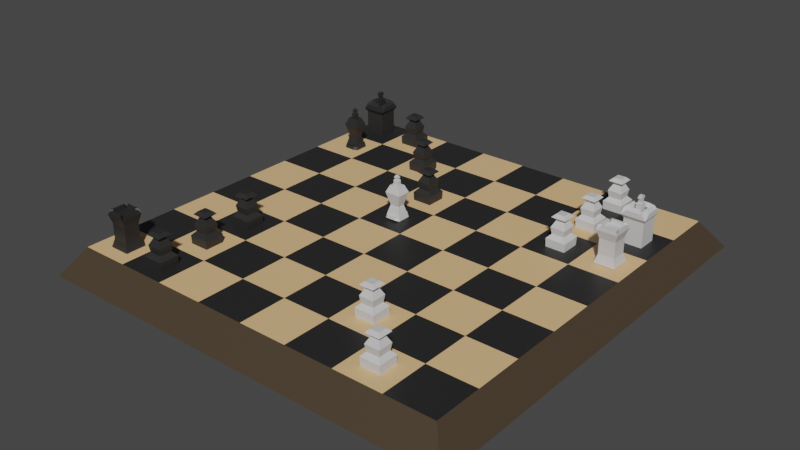 # Source: chessBoard.blend  (saved by Blender 3.6.14; exported with 4.5.12 LTS)
import bpy
from mathutils import Matrix  # noqa: F401  (used for matrix-valued properties, if any)

bpy.ops.wm.read_factory_settings(use_empty=True)
scene = bpy.context.scene
scene.name = 'Scene'

# ---- collections
col_collection = bpy.data.collections.new('Collection'); scene.collection.children.link(col_collection)
col_soldiers = bpy.data.collections.new('soldiers'); col_collection.children.link(col_soldiers)

# ---- materials (node trees are filled in below, after node groups)
mat_borad = bpy.data.materials.new('borad')
mat_borad.use_transparent_shadow = False
mat_white = bpy.data.materials.new('white')
mat_white.use_transparent_shadow = False
mat_black = bpy.data.materials.new('black')
mat_black.use_transparent_shadow = False
mat_blackpiece = bpy.data.materials.new('blackPiece')
mat_blackpiece.use_transparent_shadow = False
mat_whitepiece = bpy.data.materials.new('WhitePiece')
mat_whitepiece.use_transparent_shadow = False

# ---- material node trees
mat_borad.use_nodes = True; mat_borad.node_tree.nodes.clear()
_N = mat_borad.node_tree.nodes; _L = mat_borad.node_tree.links
n0 = _N.new('ShaderNodeBsdfPrincipled'); n0.name = 'Principled BSDF'; n0.location = (10, 300)
n0.distribution = 'GGX'
n0.subsurface_method = 'RANDOM_WALK_SKIN'
n0.inputs[0].default_value = (0.06072, 0.04268, 0.02536, 1.0)
n0.inputs[3].default_value = 1.45
n0.inputs[27].default_value = (0.0, 0.0, 0.0, 1.0)
n0.inputs[28].default_value = 1.0
n1 = _N.new('ShaderNodeOutputMaterial'); n1.name = 'Material Output'; n1.location = (300, 300)
_L.new(n0.outputs[0], n1.inputs[0])
n1.is_active_output = True
mat_white.use_nodes = True; mat_white.node_tree.nodes.clear()
_N = mat_white.node_tree.nodes; _L = mat_white.node_tree.links
n0 = _N.new('ShaderNodeBsdfPrincipled'); n0.name = 'Principled BSDF'; n0.location = (10, 300)
n0.distribution = 'GGX'
n0.subsurface_method = 'RANDOM_WALK_SKIN'
n0.inputs[0].default_value = (0.8, 0.5048, 0.2438, 1.0)
n0.inputs[3].default_value = 1.45
n0.inputs[27].default_value = (0.0, 0.0, 0.0, 1.0)
n0.inputs[28].default_value = 1.0
n1 = _N.new('ShaderNodeOutputMaterial'); n1.name = 'Material Output'; n1.location = (300, 300)
_L.new(n0.outputs[0], n1.inputs[0])
n1.is_active_output = True
mat_black.use_nodes = True; mat_black.node_tree.nodes.clear()
_N = mat_black.node_tree.nodes; _L = mat_black.node_tree.links
n0 = _N.new('ShaderNodeBsdfPrincipled'); n0.name = 'Principled BSDF'; n0.location = (10, 300)
n0.distribution = 'GGX'
n0.subsurface_method = 'RANDOM_WALK_SKIN'
n0.inputs[0].default_value = (0.01885, 0.01885, 0.01885, 1.0)
n0.inputs[3].default_value = 1.45
n0.inputs[27].default_value = (0.0, 0.0, 0.0, 1.0)
n0.inputs[28].default_value = 1.0
n1 = _N.new('ShaderNodeOutputMaterial'); n1.name = 'Material Output'; n1.location = (300, 300)
_L.new(n0.outputs[0], n1.inputs[0])
n1.is_active_output = True
mat_blackpiece.use_nodes = True; mat_blackpiece.node_tree.nodes.clear()
_N = mat_blackpiece.node_tree.nodes; _L = mat_blackpiece.node_tree.links
n0 = _N.new('ShaderNodeBsdfPrincipled'); n0.name = 'Principled BSDF'; n0.location = (10, 300)
n0.distribution = 'GGX'
n0.subsurface_method = 'RANDOM_WALK_SKIN'
n0.inputs[0].default_value = (0.02198, 0.02198, 0.02198, 1.0)
n0.inputs[3].default_value = 1.45
n0.inputs[27].default_value = (0.0, 0.0, 0.0, 1.0)
n0.inputs[28].default_value = 1.0
n1 = _N.new('ShaderNodeOutputMaterial'); n1.name = 'Material Output'; n1.location = (300, 300)
_L.new(n0.outputs[0], n1.inputs[0])
n1.is_active_output = True
mat_whitepiece.use_nodes = True; mat_whitepiece.node_tree.nodes.clear()
_N = mat_whitepiece.node_tree.nodes; _L = mat_whitepiece.node_tree.links
n0 = _N.new('ShaderNodeBsdfPrincipled'); n0.name = 'Principled BSDF'; n0.location = (10, 300)
n0.distribution = 'GGX'
n0.subsurface_method = 'RANDOM_WALK_SKIN'
n0.inputs[0].default_value = (0.6267, 0.6267, 0.6267, 1.0)
n0.inputs[3].default_value = 1.45
n0.inputs[27].default_value = (0.0, 0.0, 0.0, 1.0)
n0.inputs[28].default_value = 1.0
n1 = _N.new('ShaderNodeOutputMaterial'); n1.name = 'Material Output'; n1.location = (300, 300)
_L.new(n0.outputs[0], n1.inputs[0])
n1.is_active_output = True

# ---- world
world_world = bpy.data.worlds.new('World'); scene.world = world_world
world_world.use_nodes = True; world_world.node_tree.nodes.clear()
_N = world_world.node_tree.nodes; _L = world_world.node_tree.links
n0 = _N.new('ShaderNodeOutputWorld'); n0.name = 'World Output'; n0.location = (300, 300)
n1 = _N.new('ShaderNodeBackground'); n1.name = 'Background'; n1.location = (10, 300)
n1.inputs[0].default_value = (0.05088, 0.05088, 0.05088, 1.0)
_L.new(n1.outputs[0], n0.inputs[0])
n0.is_active_output = True
world_world.color = (0.05088, 0.05088, 0.05088)
world_world.use_sun_shadow = False
world_world.sun_shadow_jitter_overblur = 0.0

# ---- meshes
me_cube_001 = bpy.data.meshes.new('Cube.001')
me_cube_001.from_pydata([(-1.103, -1.103, -1.0), (-1.0, -1.0, 1.0), (-1.103, 1.103, -1.0), (-1.0, 1.0, 1.0), (1.103, -1.103, -1.0), (1.0, -1.0, 1.0), (1.103, 1.103, -1.0), (1.0, 1.0, 1.0), (-1.103, 0.8274, -1.0), (-1.103, 0.5516, -1.0), (-1.103, 0.2758, -1.0), (-1.103, 0.0, -1.0), (-1.103, -0.2758, -1.0), (-1.103, -0.5516, -1.0), (-1.103, -0.8274, -1.0), (-1.0, -0.75, 1.0), (-1.0, -0.5, 1.0), (-1.0, -0.25, 1.0), (-1.0, 0.0, 1.0), (-1.0, 0.25, 1.0), (-1.0, 0.5, 1.0), (-1.0, 0.75, 1.0), (1.103, -0.8274, -1.0), (1.103, -0.5516, -1.0), (1.103, -0.2758, -1.0), (1.103, 0.0, -1.0), (1.103, 0.2758, -1.0), (1.103, 0.5516, -1.0), (1.103, 0.8274, -1.0), (1.0, 0.75, 1.0), (1.0, 0.5, 1.0), (1.0, 0.25, 1.0), (1.0, 0.0, 1.0), (1.0, -0.25, 1.0), (1.0, -0.5, 1.0), (1.0, -0.75, 1.0), (0.8274, 1.103, -1.0), (0.5516, 1.103, -1.0), (0.2758, 1.103, -1.0), (0.0, 1.103, -1.0), (-0.2758, 1.103, -1.0), (-0.5516, 1.103, -1.0), (-0.8274, 1.103, -1.0), (-0.75, 1.0, 1.0), (-0.5, 1.0, 1.0), (-0.25, 1.0, 1.0), (0.0, 1.0, 1.0), (0.25, 1.0, 1.0), (0.5, 1.0, 1.0), (0.75, 1.0, 1.0), (-0.8274, -1.103, -1.0), (-0.5516, -1.103, -1.0), (-0.2758, -1.103, -1.0), (0.0, -1.103, -1.0), (0.2758, -1.103, -1.0), (0.5516, -1.103, -1.0), (0.8274, -1.103, -1.0), (0.75, -1.0, 1.0), (0.5, -1.0, 1.0), (0.25, -1.0, 1.0), (0.0, -1.0, 1.0), (-0.25, -1.0, 1.0), (-0.5, -1.0, 1.0), (-0.75, -1.0, 1.0), (-0.75, 0.75, 1.0), (-0.5, 0.75, 1.0), (-0.25, 0.75, 1.0), (0.0, 0.75, 1.0), (0.25, 0.75, 1.0), (0.5, 0.75, 1.0), (0.75, 0.75, 1.0), (-0.75, 0.5, 1.0), (-0.5, 0.5, 1.0), (-0.25, 0.5, 1.0), (0.0, 0.5, 1.0), (0.25, 0.5, 1.0), (0.5, 0.5, 1.0), (0.75, 0.5, 1.0), (-0.75, 0.25, 1.0), (-0.5, 0.25, 1.0), (-0.25, 0.25, 1.0), (0.0, 0.25, 1.0), (0.25, 0.25, 1.0), (0.5, 0.25, 1.0), (0.75, 0.25, 1.0), (-0.75, 0.0, 1.0), (-0.5, 0.0, 1.0), (-0.25, 0.0, 1.0), (0.0, 0.0, 1.0), (0.25, 0.0, 1.0), (0.5, 0.0, 1.0), (0.75, 0.0, 1.0), (-0.75, -0.25, 1.0), (-0.5, -0.25, 1.0), (-0.25, -0.25, 1.0), (0.0, -0.25, 1.0), (0.25, -0.25, 1.0), (0.5, -0.25, 1.0), (0.75, -0.25, 1.0), (-0.75, -0.5, 1.0), (-0.5, -0.5, 1.0), (-0.25, -0.5, 1.0), (0.0, -0.5, 1.0), (0.25, -0.5, 1.0), (0.5, -0.5, 1.0), (0.75, -0.5, 1.0), (-0.75, -0.75, 1.0), (-0.5, -0.75, 1.0), (-0.25, -0.75, 1.0), (0.0, -0.75, 1.0), (0.25, -0.75, 1.0), (0.5, -0.75, 1.0), (0.75, -0.75, 1.0), (0.8274, 0.8274, -1.0), (0.5516, 0.8274, -1.0), (0.2758, 0.8274, -1.0), (0.0, 0.8274, -1.0), (-0.2758, 0.8274, -1.0), (-0.5516, 0.8274, -1.0), (-0.8274, 0.8274, -1.0), (0.8274, 0.5516, -1.0), (0.5516, 0.5516, -1.0), (0.2758, 0.5516, -1.0), (0.0, 0.5516, -1.0), (-0.2758, 0.5516, -1.0), (-0.5516, 0.5516, -1.0), (-0.8274, 0.5516, -1.0), (0.8274, 0.2758, -1.0), (0.5516, 0.2758, -1.0), (0.2758, 0.2758, -1.0), (0.0, 0.2758, -1.0), (-0.2758, 0.2758, -1.0), (-0.5516, 0.2758, -1.0), (-0.8274, 0.2758, -1.0), (0.8274, 0.0, -1.0), (0.5516, 0.0, -1.0), (0.2758, 0.0, -1.0), (0.0, 0.0, -1.0), (-0.2758, 0.0, -1.0), (-0.5516, 0.0, -1.0), (-0.8274, 0.0, -1.0), (0.8274, -0.2758, -1.0), (0.5516, -0.2758, -1.0), (0.2758, -0.2758, -1.0), (0.0, -0.2758, -1.0), (-0.2758, -0.2758, -1.0), (-0.5516, -0.2758, -1.0), (-0.8274, -0.2758, -1.0), (0.8274, -0.5516, -1.0), (0.5516, -0.5516, -1.0), (0.2758, -0.5516, -1.0), (0.0, -0.5516, -1.0), (-0.2758, -0.5516, -1.0), (-0.5516, -0.5516, -1.0), (-0.8274, -0.5516, -1.0), (0.8274, -0.8274, -1.0), (0.5516, -0.8274, -1.0), (0.2758, -0.8274, -1.0), (0.0, -0.8274, -1.0), (-0.2758, -0.8274, -1.0), (-0.5516, -0.8274, -1.0), (-0.8274, -0.8274, -1.0)], [], [(8, 21, 3, 2), (36, 49, 7, 6), (22, 35, 5, 4), (50, 63, 1, 0), (155, 22, 4, 56), (106, 15, 1, 63), (43, 3, 21, 64), (64, 21, 20, 71), (71, 20, 19, 78), (78, 19, 18, 85), (85, 18, 17, 92), (92, 17, 16, 99), (99, 16, 15, 106), (36, 6, 28, 113), (113, 28, 27, 120), (120, 27, 26, 127), (127, 26, 25, 134), (134, 25, 24, 141), (141, 24, 23, 148), (148, 23, 22, 155), (6, 7, 29, 28), (28, 29, 30, 27), (27, 30, 31, 26), (26, 31, 32, 25), (25, 32, 33, 24), (24, 33, 34, 23), (23, 34, 35, 22), (0, 1, 15, 14), (14, 15, 16, 13), (13, 16, 17, 12), (12, 17, 18, 11), (11, 18, 19, 10), (10, 19, 20, 9), (9, 20, 21, 8), (13, 154, 161, 14), (154, 153, 160, 161), (153, 152, 159, 160), (152, 151, 158, 159), (151, 150, 157, 158), (150, 149, 156, 157), (149, 148, 155, 156), (12, 147, 154, 13), (147, 146, 153, 154), (146, 145, 152, 153), (145, 144, 151, 152), (144, 143, 150, 151), (143, 142, 149, 150), (142, 141, 148, 149), (11, 140, 147, 12), (140, 139, 146, 147), (139, 138, 145, 146), (138, 137, 144, 145), (137, 136, 143, 144), (136, 135, 142, 143), (135, 134, 141, 142), (10, 133, 140, 11), (133, 132, 139, 140), (132, 131, 138, 139), (131, 130, 137, 138), (130, 129, 136, 137), (129, 128, 135, 136), (128, 127, 134, 135), (9, 126, 133, 10), (126, 125, 132, 133), (125, 124, 131, 132), (124, 123, 130, 131), (123, 122, 129, 130), (122, 121, 128, 129), (121, 120, 127, 128), (8, 119, 126, 9), (119, 118, 125, 126), (118, 117, 124, 125), (117, 116, 123, 124), (116, 115, 122, 123), (115, 114, 121, 122), (114, 113, 120, 121), (2, 42, 119, 8), (42, 41, 118, 119), (41, 40, 117, 118), (40, 39, 116, 117), (39, 38, 115, 116), (38, 37, 114, 115), (37, 36, 113, 114), (34, 105, 112, 35), (105, 104, 111, 112), (104, 103, 110, 111), (103, 102, 109, 110), (102, 101, 108, 109), (101, 100, 107, 108), (100, 99, 106, 107), (33, 98, 105, 34), (98, 97, 104, 105), (97, 96, 103, 104), (96, 95, 102, 103), (95, 94, 101, 102), (94, 93, 100, 101), (93, 92, 99, 100), (32, 91, 98, 33), (91, 90, 97, 98), (90, 89, 96, 97), (89, 88, 95, 96), (88, 87, 94, 95), (87, 86, 93, 94), (86, 85, 92, 93), (31, 84, 91, 32), (84, 83, 90, 91), (83, 82, 89, 90), (82, 81, 88, 89), (81, 80, 87, 88), (80, 79, 86, 87), (79, 78, 85, 86), (30, 77, 84, 31), (77, 76, 83, 84), (76, 75, 82, 83), (75, 74, 81, 82), (74, 73, 80, 81), (73, 72, 79, 80), (72, 71, 78, 79), (29, 70, 77, 30), (70, 69, 76, 77), (69, 68, 75, 76), (68, 67, 74, 75), (67, 66, 73, 74), (66, 65, 72, 73), (65, 64, 71, 72), (7, 49, 70, 29), (49, 48, 69, 70), (48, 47, 68, 69), (47, 46, 67, 68), (46, 45, 66, 67), (45, 44, 65, 66), (44, 43, 64, 65), (35, 112, 57, 5), (112, 111, 58, 57), (111, 110, 59, 58), (110, 109, 60, 59), (109, 108, 61, 60), (108, 107, 62, 61), (107, 106, 63, 62), (14, 161, 50, 0), (161, 160, 51, 50), (160, 159, 52, 51), (159, 158, 53, 52), (158, 157, 54, 53), (157, 156, 55, 54), (156, 155, 56, 55), (4, 5, 57, 56), (56, 57, 58, 55), (55, 58, 59, 54), (54, 59, 60, 53), (53, 60, 61, 52), (52, 61, 62, 51), (51, 62, 63, 50), (2, 3, 43, 42), (42, 43, 44, 41), (41, 44, 45, 40), (40, 45, 46, 39), (39, 46, 47, 38), (38, 47, 48, 37), (37, 48, 49, 36)])
me_cube_001.polygons.foreach_set('material_index', [0, 0, 0, 0, 0, 1, 2, 1, 2, 1, 2, 1, 2, 0, 0, 0, 0, 0, 0, 0, 0, 0, 0, 0, 0, 0, 0, 0, 0, 0, 0, 0, 0, 0, 0, 0, 0, 0, 0, 0, 0, 0, 0, 0, 0, 0, 0, 0, 0, 0, 0, 0, 0, 0, 0, 0, 0, 0, 0, 0, 0, 0, 0, 0, 0, 0, 0, 0, 0, 0, 0, 0, 0, 0, 0, 0, 0, 0, 0, 0, 0, 0, 0, 1, 2, 1, 2, 1, 2, 1, 2, 1, 2, 1, 2, 1, 2, 1, 2, 1, 2, 1, 2, 1, 2, 1, 2, 1, 2, 1, 2, 1, 2, 1, 2, 1, 2, 1, 2, 1, 2, 1, 2, 1, 2, 1, 2, 1, 2, 1, 2, 1, 2, 1, 2, 1, 2, 1, 2, 0, 0, 0, 0, 0, 0, 0, 0, 0, 0, 0, 0, 0, 0, 0, 0, 0, 0, 0, 0, 0])
_uv = me_cube_001.uv_layers.new(name='UVMap')
_uv.uv.foreach_set('vector', [0.375, 0.2188, 0.625, 0.2188, 0.625, 0.25, 0.375, 0.25, 0.375, 0.4688, 0.625, 0.4688, 0.625, 0.5, 0.375, 0.5, 0.375, 0.7188, 0.625, 0.7188, 0.625, 0.75, 0.375, 0.75, 0.375, 0.9688, 0.625, 0.9688, 0.625, 1.0, 0.375, 1.0, 0.3438, 0.7188, 0.375, 0.7188, 0.375, 0.75, 0.3438, 0.75, 0.8438, 0.7188, 0.875, 0.7188, 0.875, 0.75, 0.8438, 0.75, 0.8438, 0.5, 0.875, 0.5, 0.875, 0.5312, 0.8438, 0.5312, 0.8438, 0.5312, 0.875, 0.5312, 0.875, 0.5625, 0.8438, 0.5625, 0.8438, 0.5625, 0.875, 0.5625, 0.875, 0.5938, 0.8438, 0.5938, 0.8438, 0.5938, 0.875, 0.5938, 0.875, 0.625, 0.8438, 0.625, 0.8438, 0.625, 0.875, 0.625, 0.875, 0.6562, 0.8438, 0.6562, 0.8438, 0.6562, 0.875, 0.6562, 0.875, 0.6875, 0.8438, 0.6875, 0.8438, 0.6875, 0.875, 0.6875, 0.875, 0.7188, 0.8438, 0.7188, 0.3438, 0.5, 0.375, 0.5, 0.375, 0.5312, 0.3438, 0.5312, 0.3438, 0.5312, 0.375, 0.5312, 0.375, 0.5625, 0.3438, 0.5625, 0.3438, 0.5625, 0.375, 0.5625, 0.375, 0.5938, 0.3438, 0.5938, 0.3438, 0.5938, 0.375, 0.5938, 0.375, 0.625, 0.3438, 0.625, 0.3438, 0.625, 0.375, 0.625, 0.375, 0.6562, 0.3438, 0.6562, 0.3438, 0.6562, 0.375, 0.6562, 0.375, 0.6875, 0.3438, 0.6875, 0.3438, 0.6875, 0.375, 0.6875, 0.375, 0.7188, 0.3438, 0.7188, 0.375, 0.5, 0.625, 0.5, 0.625, 0.5312, 0.375, 0.5312, 0.375, 0.5312, 0.625, 0.5312, 0.625, 0.5625, 0.375, 0.5625, 0.375, 0.5625, 0.625, 0.5625, 0.625, 0.5938, 0.375, 0.5938, 0.375, 0.5938, 0.625, 0.5938, 0.625, 0.625, 0.375, 0.625, 0.375, 0.625, 0.625, 0.625, 0.625, 0.6562, 0.375, 0.6562, 0.375, 0.6562, 0.625, 0.6562, 0.625, 0.6875, 0.375, 0.6875, 0.375, 0.6875, 0.625, 0.6875, 0.625, 0.7188, 0.375, 0.7188, 0.375, 0.0, 0.625, 0.0, 0.625, 0.03125, 0.375, 0.03125, 0.375, 0.03125, 0.625, 0.03125, 0.625, 0.0625, 0.375, 0.0625, 0.375, 0.0625, 0.625, 0.0625, 0.625, 0.09375, 0.375, 0.09375, 0.375, 0.09375, 0.625, 0.09375, 0.625, 0.125, 0.375, 0.125, 0.375, 0.125, 0.625, 0.125, 0.625, 0.1562, 0.375, 0.1562, 0.375, 0.1562, 0.625, 0.1562, 0.625, 0.1875, 0.375, 0.1875, 0.375, 0.1875, 0.625, 0.1875, 0.625, 0.2188, 0.375, 0.2188, 0.125, 0.6875, 0.1562, 0.6875, 0.1562, 0.7188, 0.125, 0.7188, 0.1562, 0.6875, 0.1875, 0.6875, 0.1875, 0.7188, 0.1562, 0.7188, 0.1875, 0.6875, 0.2188, 0.6875, 0.2188, 0.7188, 0.1875, 0.7188, 0.2188, 0.6875, 0.25, 0.6875, 0.25, 0.7188, 0.2188, 0.7188, 0.25, 0.6875, 0.2812, 0.6875, 0.2812, 0.7188, 0.25, 0.7188, 0.2812, 0.6875, 0.3125, 0.6875, 0.3125, 0.7188, 0.2812, 0.7188, 0.3125, 0.6875, 0.3438, 0.6875, 0.3438, 0.7188, 0.3125, 0.7188, 0.125, 0.6562, 0.1562, 0.6562, 0.1562, 0.6875, 0.125, 0.6875, 0.1562, 0.6562, 0.1875, 0.6562, 0.1875, 0.6875, 0.1562, 0.6875, 0.1875, 0.6562, 0.2188, 0.6563, 0.2188, 0.6875, 0.1875, 0.6875, 0.2188, 0.6563, 0.25, 0.6563, 0.25, 0.6875, 0.2188, 0.6875, 0.25, 0.6563, 0.2812, 0.6562, 0.2812, 0.6875, 0.25, 0.6875, 0.2812, 0.6562, 0.3125, 0.6562, 0.3125, 0.6875, 0.2812, 0.6875, 0.3125, 0.6562, 0.3438, 0.6562, 0.3438, 0.6875, 0.3125, 0.6875, 0.125, 0.625, 0.1562, 0.625, 0.1562, 0.6562, 0.125, 0.6562, 0.1562, 0.625, 0.1875, 0.625, 0.1875, 0.6562, 0.1562, 0.6562, 0.1875, 0.625, 0.2188, 0.625, 0.2188, 0.6563, 0.1875, 0.6562, 0.2188, 0.625, 0.25, 0.625, 0.25, 0.6563, 0.2188, 0.6563, 0.25, 0.625, 0.2812, 0.625, 0.2812, 0.6562, 0.25, 0.6563, 0.2812, 0.625, 0.3125, 0.625, 0.3125, 0.6562, 0.2812, 0.6562, 0.3125, 0.625, 0.3438, 0.625, 0.3438, 0.6562, 0.3125, 0.6562, 0.125, 0.5938, 0.1562, 0.5938, 0.1562, 0.625, 0.125, 0.625, 0.1562, 0.5938, 0.1875, 0.5938, 0.1875, 0.625, 0.1562, 0.625, 0.1875, 0.5938, 0.2188, 0.5938, 0.2188, 0.625, 0.1875, 0.625, 0.2188, 0.5938, 0.25, 0.5938, 0.25, 0.625, 0.2188, 0.625, 0.25, 0.5938, 0.2812, 0.5938, 0.2812, 0.625, 0.25, 0.625, 0.2812, 0.5938, 0.3125, 0.5938, 0.3125, 0.625, 0.2812, 0.625, 0.3125, 0.5938, 0.3438, 0.5938, 0.3438, 0.625, 0.3125, 0.625, 0.125, 0.5625, 0.1562, 0.5625, 0.1562, 0.5938, 0.125, 0.5938, 0.1562, 0.5625, 0.1875, 0.5625, 0.1875, 0.5938, 0.1562, 0.5938, 0.1875, 0.5625, 0.2188, 0.5625, 0.2188, 0.5938, 0.1875, 0.5938, 0.2188, 0.5625, 0.25, 0.5625, 0.25, 0.5938, 0.2188, 0.5938, 0.25, 0.5625, 0.2812, 0.5625, 0.2812, 0.5938, 0.25, 0.5938, 0.2812, 0.5625, 0.3125, 0.5625, 0.3125, 0.5938, 0.2812, 0.5938, 0.3125, 0.5625, 0.3438, 0.5625, 0.3438, 0.5938, 0.3125, 0.5938, 0.125, 0.5312, 0.1562, 0.5312, 0.1562, 0.5625, 0.125, 0.5625, 0.1562, 0.5312, 0.1875, 0.5312, 0.1875, 0.5625, 0.1562, 0.5625, 0.1875, 0.5312, 0.2188, 0.5312, 0.2188, 0.5625, 0.1875, 0.5625, 0.2188, 0.5312, 0.25, 0.5312, 0.25, 0.5625, 0.2188, 0.5625, 0.25, 0.5312, 0.2812, 0.5312, 0.2812, 0.5625, 0.25, 0.5625, 0.2812, 0.5312, 0.3125, 0.5312, 0.3125, 0.5625, 0.2812, 0.5625, 0.3125, 0.5312, 0.3438, 0.5312, 0.3438, 0.5625, 0.3125, 0.5625, 0.125, 0.5, 0.1562, 0.5, 0.1562, 0.5312, 0.125, 0.5312, 0.1562, 0.5, 0.1875, 0.5, 0.1875, 0.5312, 0.1562, 0.5312, 0.1875, 0.5, 0.2188, 0.5, 0.2188, 0.5312, 0.1875, 0.5312, 0.2188, 0.5, 0.25, 0.5, 0.25, 0.5312, 0.2188, 0.5312, 0.25, 0.5, 0.2812, 0.5, 0.2812, 0.5312, 0.25, 0.5312, 0.2812, 0.5, 0.3125, 0.5, 0.3125, 0.5312, 0.2812, 0.5312, 0.3125, 0.5, 0.3438, 0.5, 0.3438, 0.5312, 0.3125, 0.5312, 0.625, 0.6875, 0.6562, 0.6875, 0.6562, 0.7188, 0.625, 0.7188, 0.6562, 0.6875, 0.6875, 0.6875, 0.6875, 0.7188, 0.6562, 0.7188, 0.6875, 0.6875, 0.7188, 0.6875, 0.7188, 0.7188, 0.6875, 0.7188, 0.7188, 0.6875, 0.75, 0.6875, 0.75, 0.7188, 0.7188, 0.7188, 0.75, 0.6875, 0.7812, 0.6875, 0.7812, 0.7188, 0.75, 0.7188, 0.7812, 0.6875, 0.8125, 0.6875, 0.8125, 0.7188, 0.7812, 0.7188, 0.8125, 0.6875, 0.8438, 0.6875, 0.8438, 0.7188, 0.8125, 0.7188, 0.625, 0.6562, 0.6562, 0.6562, 0.6562, 0.6875, 0.625, 0.6875, 0.6562, 0.6562, 0.6875, 0.6562, 0.6875, 0.6875, 0.6562, 0.6875, 0.6875, 0.6562, 0.7188, 0.6563, 0.7188, 0.6875, 0.6875, 0.6875, 0.7188, 0.6563, 0.75, 0.6563, 0.75, 0.6875, 0.7188, 0.6875, 0.75, 0.6563, 0.7812, 0.6562, 0.7812, 0.6875, 0.75, 0.6875, 0.7812, 0.6562, 0.8125, 0.6562, 0.8125, 0.6875, 0.7812, 0.6875, 0.8125, 0.6562, 0.8438, 0.6562, 0.8438, 0.6875, 0.8125, 0.6875, 0.625, 0.625, 0.6562, 0.625, 0.6562, 0.6562, 0.625, 0.6562, 0.6562, 0.625, 0.6875, 0.625, 0.6875, 0.6562, 0.6562, 0.6562, 0.6875, 0.625, 0.7188, 0.625, 0.7188, 0.6563, 0.6875, 0.6562, 0.7188, 0.625, 0.75, 0.625, 0.75, 0.6563, 0.7188, 0.6563, 0.75, 0.625, 0.7812, 0.625, 0.7812, 0.6562, 0.75, 0.6563, 0.7812, 0.625, 0.8125, 0.625, 0.8125, 0.6562, 0.7812, 0.6562, 0.8125, 0.625, 0.8438, 0.625, 0.8438, 0.6562, 0.8125, 0.6562, 0.625, 0.5938, 0.6562, 0.5938, 0.6562, 0.625, 0.625, 0.625, 0.6562, 0.5938, 0.6875, 0.5938, 0.6875, 0.625, 0.6562, 0.625, 0.6875, 0.5938, 0.7188, 0.5938, 0.7188, 0.625, 0.6875, 0.625, 0.7188, 0.5938, 0.75, 0.5938, 0.75, 0.625, 0.7188, 0.625, 0.75, 0.5938, 0.7812, 0.5938, 0.7812, 0.625, 0.75, 0.625, 0.7812, 0.5938, 0.8125, 0.5938, 0.8125, 0.625, 0.7812, 0.625, 0.8125, 0.5938, 0.8438, 0.5938, 0.8438, 0.625, 0.8125, 0.625, 0.625, 0.5625, 0.6562, 0.5625, 0.6562, 0.5938, 0.625, 0.5938, 0.6562, 0.5625, 0.6875, 0.5625, 0.6875, 0.5938, 0.6562, 0.5938, 0.6875, 0.5625, 0.7188, 0.5625, 0.7188, 0.5938, 0.6875, 0.5938, 0.7188, 0.5625, 0.75, 0.5625, 0.75, 0.5938, 0.7188, 0.5938, 0.75, 0.5625, 0.7812, 0.5625, 0.7812, 0.5938, 0.75, 0.5938, 0.7812, 0.5625, 0.8125, 0.5625, 0.8125, 0.5938, 0.7812, 0.5938, 0.8125, 0.5625, 0.8438, 0.5625, 0.8438, 0.5938, 0.8125, 0.5938, 0.625, 0.5312, 0.6562, 0.5312, 0.6562, 0.5625, 0.625, 0.5625, 0.6562, 0.5312, 0.6875, 0.5312, 0.6875, 0.5625, 0.6562, 0.5625, 0.6875, 0.5312, 0.7188, 0.5312, 0.7188, 0.5625, 0.6875, 0.5625, 0.7188, 0.5312, 0.75, 0.5312, 0.75, 0.5625, 0.7188, 0.5625, 0.75, 0.5312, 0.7812, 0.5312, 0.7812, 0.5625, 0.75, 0.5625, 0.7812, 0.5312, 0.8125, 0.5312, 0.8125, 0.5625, 0.7812, 0.5625, 0.8125, 0.5312, 0.8438, 0.5312, 0.8438, 0.5625, 0.8125, 0.5625, 0.625, 0.5, 0.6562, 0.5, 0.6562, 0.5312, 0.625, 0.5312, 0.6562, 0.5, 0.6875, 0.5, 0.6875, 0.5312, 0.6562, 0.5312, 0.6875, 0.5, 0.7188, 0.5, 0.7188, 0.5312, 0.6875, 0.5312, 0.7188, 0.5, 0.75, 0.5, 0.75, 0.5312, 0.7188, 0.5312, 0.75, 0.5, 0.7812, 0.5, 0.7812, 0.5312, 0.75, 0.5312, 0.7812, 0.5, 0.8125, 0.5, 0.8125, 0.5312, 0.7812, 0.5312, 0.8125, 0.5, 0.8438, 0.5, 0.8438, 0.5312, 0.8125, 0.5312, 0.625, 0.7188, 0.6562, 0.7188, 0.6562, 0.75, 0.625, 0.75, 0.6562, 0.7188, 0.6875, 0.7188, 0.6875, 0.75, 0.6562, 0.75, 0.6875, 0.7188, 0.7188, 0.7188, 0.7188, 0.75, 0.6875, 0.75, 0.7188, 0.7188, 0.75, 0.7188, 0.75, 0.75, 0.7188, 0.75, 0.75, 0.7188, 0.7812, 0.7188, 0.7812, 0.75, 0.75, 0.75, 0.7812, 0.7188, 0.8125, 0.7188, 0.8125, 0.75, 0.7812, 0.75, 0.8125, 0.7188, 0.8438, 0.7188, 0.8438, 0.75, 0.8125, 0.75, 0.125, 0.7188, 0.1562, 0.7188, 0.1562, 0.75, 0.125, 0.75, 0.1562, 0.7188, 0.1875, 0.7188, 0.1875, 0.75, 0.1562, 0.75, 0.1875, 0.7188, 0.2188, 0.7188, 0.2188, 0.75, 0.1875, 0.75, 0.2188, 0.7188, 0.25, 0.7188, 0.25, 0.75, 0.2188, 0.75, 0.25, 0.7188, 0.2812, 0.7188, 0.2812, 0.75, 0.25, 0.75, 0.2812, 0.7188, 0.3125, 0.7188, 0.3125, 0.75, 0.2812, 0.75, 0.3125, 0.7188, 0.3438, 0.7188, 0.3438, 0.75, 0.3125, 0.75, 0.375, 0.75, 0.625, 0.75, 0.625, 0.7812, 0.375, 0.7812, 0.375, 0.7812, 0.625, 0.7812, 0.625, 0.8125, 0.375, 0.8125, 0.375, 0.8125, 0.625, 0.8125, 0.625, 0.8438, 0.375, 0.8438, 0.375, 0.8438, 0.625, 0.8438, 0.625, 0.875, 0.375, 0.875, 0.375, 0.875, 0.625, 0.875, 0.625, 0.9062, 0.375, 0.9062, 0.375, 0.9062, 0.625, 0.9062, 0.625, 0.9375, 0.375, 0.9375, 0.375, 0.9375, 0.625, 0.9375, 0.625, 0.9688, 0.375, 0.9688, 0.375, 0.25, 0.625, 0.25, 0.625, 0.2812, 0.375, 0.2812, 0.375, 0.2812, 0.625, 0.2812, 0.625, 0.3125, 0.375, 0.3125, 0.375, 0.3125, 0.625, 0.3125, 0.625, 0.3438, 0.375, 0.3438, 0.375, 0.3438, 0.625, 0.3438, 0.625, 0.375, 0.375, 0.375, 0.375, 0.375, 0.625, 0.375, 0.625, 0.4062, 0.375, 0.4062, 0.375, 0.4062, 0.625, 0.4062, 0.625, 0.4375, 0.375, 0.4375, 0.375, 0.4375, 0.625, 0.4375, 0.625, 0.4688, 0.375, 0.4688])
me_cube_001.materials.append(mat_borad)
me_cube_001.materials.append(mat_white)
me_cube_001.materials.append(mat_black)
me_cube_001.update()
me_cube_002 = bpy.data.meshes.new('Cube.002')
me_cube_002.from_pydata([(-1.0, -1.0, -1.0), (-0.718, -0.718, 1.0), (-1.0, 1.0, -1.0), (-0.718, 0.718, 1.0), (1.0, -1.0, -1.0), (0.718, -0.718, 1.0), (1.0, 1.0, -1.0), (0.718, 0.718, 1.0), (-1.0, -1.0, 1.0), (-1.0, 1.0, 1.0), (1.0, 1.0, 1.0), (1.0, -1.0, 1.0), (0.9569, 0.6945, 1.253), (0.9569, -0.6945, 1.253), (0.761, 0.4986, 1.253), (0.761, -0.4986, 1.253), (0.7068, -0.9587, 1.247), (-0.7068, -0.9587, 1.247), (0.5075, -0.7593, 1.247), (-0.5075, -0.7593, 1.247), (-0.9647, -0.7493, 1.242), (-0.9647, 0.7493, 1.242), (-0.7533, -0.538, 1.242), (-0.7533, 0.538, 1.242), (-0.7092, 0.959, 1.255), (0.7092, 0.959, 1.255), (-0.5092, 0.759, 1.255), (0.5092, 0.759, 1.255), (-0.7667, -0.7667, -0.4847), (-0.7667, -0.7667, 0.4847), (-0.7667, 0.7667, 0.4847), (-0.7667, 0.7667, -0.4847), (0.7667, 0.7667, 0.4847), (0.7667, 0.7667, -0.4847), (0.7667, -0.7667, 0.4847), (0.7667, -0.7667, -0.4847)], [], [(29, 8, 9, 30), (30, 9, 10, 32), (32, 10, 11, 34), (34, 11, 8, 29), (2, 6, 4, 0), (7, 3, 1, 5), (8, 1, 22, 20), (10, 9, 24, 25), (7, 5, 15, 14), (1, 8, 17, 19), (14, 15, 13, 12), (11, 10, 12, 13), (5, 11, 13, 15), (10, 7, 14, 12), (18, 19, 17, 16), (11, 5, 18, 16), (5, 1, 19, 18), (8, 11, 16, 17), (22, 23, 21, 20), (1, 3, 23, 22), (3, 9, 21, 23), (9, 8, 20, 21), (26, 27, 25, 24), (9, 3, 26, 24), (3, 7, 27, 26), (7, 10, 25, 27), (4, 35, 28, 0), (35, 34, 29, 28), (6, 33, 35, 4), (33, 32, 34, 35), (2, 31, 33, 6), (31, 30, 32, 33), (0, 28, 31, 2), (28, 29, 30, 31)])
_uv = me_cube_002.uv_layers.new(name='UVMap')
_uv.uv.foreach_set('vector', [0.5417, 0.0, 0.625, 0.0, 0.625, 0.25, 0.5417, 0.25, 0.5417, 0.25, 0.625, 0.25, 0.625, 0.5, 0.5417, 0.5, 0.5417, 0.5, 0.625, 0.5, 0.625, 0.75, 0.5417, 0.75, 0.5417, 0.75, 0.625, 0.75, 0.625, 1.0, 0.5417, 1.0, 0.125, 0.5, 0.375, 0.5, 0.375, 0.75, 0.125, 0.75, 0.6603, 0.5353, 0.8397, 0.5353, 0.8397, 0.7147, 0.6603, 0.7147, 0.875, 0.75, 0.8397, 0.7147, 0.8397, 0.7147, 0.875, 0.75, 0.625, 0.5, 0.625, 0.25, 0.625, 0.25, 0.625, 0.5, 0.6603, 0.5353, 0.6603, 0.7147, 0.6603, 0.7147, 0.6603, 0.5353, 0.8397, 0.7147, 0.875, 0.75, 0.875, 0.75, 0.8397, 0.7147, 0.6603, 0.5353, 0.6603, 0.7147, 0.625, 0.75, 0.625, 0.5, 0.625, 0.75, 0.625, 0.5, 0.625, 0.5, 0.625, 0.75, 0.6603, 0.7147, 0.625, 0.75, 0.625, 0.75, 0.6603, 0.7147, 0.625, 0.5, 0.6603, 0.5353, 0.6603, 0.5353, 0.625, 0.5, 0.6603, 0.7147, 0.8397, 0.7147, 0.875, 0.75, 0.625, 0.75, 0.625, 0.75, 0.6603, 0.7147, 0.6603, 0.7147, 0.625, 0.75, 0.6603, 0.7147, 0.8397, 0.7147, 0.8397, 0.7147, 0.6603, 0.7147, 0.625, 1.0, 0.625, 0.75, 0.625, 0.75, 0.625, 1.0, 0.8397, 0.7147, 0.8397, 0.5353, 0.875, 0.5, 0.875, 0.75, 0.8397, 0.7147, 0.8397, 0.5353, 0.8397, 0.5353, 0.8397, 0.7147, 0.8397, 0.5353, 0.875, 0.5, 0.875, 0.5, 0.8397, 0.5353, 0.625, 0.25, 0.625, 0.0, 0.625, 0.0, 0.625, 0.25, 0.8397, 0.5353, 0.6603, 0.5353, 0.625, 0.5, 0.875, 0.5, 0.875, 0.5, 0.8397, 0.5353, 0.8397, 0.5353, 0.875, 0.5, 0.8397, 0.5353, 0.6603, 0.5353, 0.6603, 0.5353, 0.8397, 0.5353, 0.6603, 0.5353, 0.625, 0.5, 0.625, 0.5, 0.6603, 0.5353, 0.375, 0.75, 0.4583, 0.75, 0.4583, 1.0, 0.375, 1.0, 0.4583, 0.75, 0.5417, 0.75, 0.5417, 1.0, 0.4583, 1.0, 0.375, 0.5, 0.4583, 0.5, 0.4583, 0.75, 0.375, 0.75, 0.4583, 0.5, 0.5417, 0.5, 0.5417, 0.75, 0.4583, 0.75, 0.375, 0.25, 0.4583, 0.25, 0.4583, 0.5, 0.375, 0.5, 0.4583, 0.25, 0.5417, 0.25, 0.5417, 0.5, 0.4583, 0.5, 0.375, 0.0, 0.4583, 0.0, 0.4583, 0.25, 0.375, 0.25, 0.4583, 0.0, 0.5417, 0.0, 0.5417, 0.25, 0.4583, 0.25])
me_cube_002.materials.append(mat_blackpiece)
me_cube_002.update()
me_cube_004 = bpy.data.meshes.new('Cube.004')
me_cube_004.from_pydata([(-1.0, -1.0, -1.0), (-0.718, -0.718, 1.0), (-1.0, 1.0, -1.0), (-0.718, 0.718, 1.0), (1.0, -1.0, -1.0), (0.718, -0.718, 1.0), (1.0, 1.0, -1.0), (0.718, 0.718, 1.0), (-1.0, -1.0, 1.0), (-1.0, 1.0, 1.0), (1.0, 1.0, 1.0), (1.0, -1.0, 1.0), (0.9569, 0.6945, 1.253), (0.9569, -0.6945, 1.253), (0.761, 0.4986, 1.253), (0.761, -0.4986, 1.253), (0.7068, -0.9587, 1.247), (-0.7068, -0.9587, 1.247), (0.5075, -0.7593, 1.247), (-0.5075, -0.7593, 1.247), (-0.9647, -0.7493, 1.242), (-0.9647, 0.7493, 1.242), (-0.7533, -0.538, 1.242), (-0.7533, 0.538, 1.242), (-0.7092, 0.959, 1.255), (0.7092, 0.959, 1.255), (-0.5092, 0.759, 1.255), (0.5092, 0.759, 1.255), (-0.7667, -0.7667, -0.4847), (-0.7667, -0.7667, 0.4847), (-0.7667, 0.7667, 0.4847), (-0.7667, 0.7667, -0.4847), (0.7667, 0.7667, 0.4847), (0.7667, 0.7667, -0.4847), (0.7667, -0.7667, 0.4847), (0.7667, -0.7667, -0.4847)], [], [(29, 8, 9, 30), (30, 9, 10, 32), (32, 10, 11, 34), (34, 11, 8, 29), (2, 6, 4, 0), (7, 3, 1, 5), (8, 1, 22, 20), (10, 9, 24, 25), (7, 5, 15, 14), (1, 8, 17, 19), (14, 15, 13, 12), (11, 10, 12, 13), (5, 11, 13, 15), (10, 7, 14, 12), (18, 19, 17, 16), (11, 5, 18, 16), (5, 1, 19, 18), (8, 11, 16, 17), (22, 23, 21, 20), (1, 3, 23, 22), (3, 9, 21, 23), (9, 8, 20, 21), (26, 27, 25, 24), (9, 3, 26, 24), (3, 7, 27, 26), (7, 10, 25, 27), (4, 35, 28, 0), (35, 34, 29, 28), (6, 33, 35, 4), (33, 32, 34, 35), (2, 31, 33, 6), (31, 30, 32, 33), (0, 28, 31, 2), (28, 29, 30, 31)])
_uv = me_cube_004.uv_layers.new(name='UVMap')
_uv.uv.foreach_set('vector', [0.5417, 0.0, 0.625, 0.0, 0.625, 0.25, 0.5417, 0.25, 0.5417, 0.25, 0.625, 0.25, 0.625, 0.5, 0.5417, 0.5, 0.5417, 0.5, 0.625, 0.5, 0.625, 0.75, 0.5417, 0.75, 0.5417, 0.75, 0.625, 0.75, 0.625, 1.0, 0.5417, 1.0, 0.125, 0.5, 0.375, 0.5, 0.375, 0.75, 0.125, 0.75, 0.6603, 0.5353, 0.8397, 0.5353, 0.8397, 0.7147, 0.6603, 0.7147, 0.875, 0.75, 0.8397, 0.7147, 0.8397, 0.7147, 0.875, 0.75, 0.625, 0.5, 0.625, 0.25, 0.625, 0.25, 0.625, 0.5, 0.6603, 0.5353, 0.6603, 0.7147, 0.6603, 0.7147, 0.6603, 0.5353, 0.8397, 0.7147, 0.875, 0.75, 0.875, 0.75, 0.8397, 0.7147, 0.6603, 0.5353, 0.6603, 0.7147, 0.625, 0.75, 0.625, 0.5, 0.625, 0.75, 0.625, 0.5, 0.625, 0.5, 0.625, 0.75, 0.6603, 0.7147, 0.625, 0.75, 0.625, 0.75, 0.6603, 0.7147, 0.625, 0.5, 0.6603, 0.5353, 0.6603, 0.5353, 0.625, 0.5, 0.6603, 0.7147, 0.8397, 0.7147, 0.875, 0.75, 0.625, 0.75, 0.625, 0.75, 0.6603, 0.7147, 0.6603, 0.7147, 0.625, 0.75, 0.6603, 0.7147, 0.8397, 0.7147, 0.8397, 0.7147, 0.6603, 0.7147, 0.625, 1.0, 0.625, 0.75, 0.625, 0.75, 0.625, 1.0, 0.8397, 0.7147, 0.8397, 0.5353, 0.875, 0.5, 0.875, 0.75, 0.8397, 0.7147, 0.8397, 0.5353, 0.8397, 0.5353, 0.8397, 0.7147, 0.8397, 0.5353, 0.875, 0.5, 0.875, 0.5, 0.8397, 0.5353, 0.625, 0.25, 0.625, 0.0, 0.625, 0.0, 0.625, 0.25, 0.8397, 0.5353, 0.6603, 0.5353, 0.625, 0.5, 0.875, 0.5, 0.875, 0.5, 0.8397, 0.5353, 0.8397, 0.5353, 0.875, 0.5, 0.8397, 0.5353, 0.6603, 0.5353, 0.6603, 0.5353, 0.8397, 0.5353, 0.6603, 0.5353, 0.625, 0.5, 0.625, 0.5, 0.6603, 0.5353, 0.375, 0.75, 0.4583, 0.75, 0.4583, 1.0, 0.375, 1.0, 0.4583, 0.75, 0.5417, 0.75, 0.5417, 1.0, 0.4583, 1.0, 0.375, 0.5, 0.4583, 0.5, 0.4583, 0.75, 0.375, 0.75, 0.4583, 0.5, 0.5417, 0.5, 0.5417, 0.75, 0.4583, 0.75, 0.375, 0.25, 0.4583, 0.25, 0.4583, 0.5, 0.375, 0.5, 0.4583, 0.25, 0.5417, 0.25, 0.5417, 0.5, 0.4583, 0.5, 0.375, 0.0, 0.4583, 0.0, 0.4583, 0.25, 0.375, 0.25, 0.4583, 0.0, 0.5417, 0.0, 0.5417, 0.25, 0.4583, 0.25])
me_cube_004.materials.append(mat_whitepiece)
me_cube_004.update()
me_cube_016 = bpy.data.meshes.new('Cube.016')
me_cube_016.from_pydata([(-1.0, -1.0, -1.0), (-1.0, -1.0, 0.5545), (-1.0, 1.0, -1.0), (-1.0, 1.0, 0.5545), (1.0, -1.0, -1.0), (1.0, -1.0, 0.5545), (1.0, 1.0, -1.0), (1.0, 1.0, 0.5545), (-0.3112, -0.3112, 0.7785), (-0.3112, 0.3112, 0.7785), (0.3112, 0.3112, 0.7785), (0.3112, -0.3112, 0.7785), (-1.235, -1.235, 0.7785), (-1.235, 1.235, 0.7785), (1.235, 1.235, 0.7785), (1.235, -1.235, 0.7785), (-0.6187, -0.6187, 1.087), (-0.6187, 0.6187, 1.087), (0.6187, 0.6187, 1.087), (0.6187, -0.6187, 1.087), (-0.4635, -0.4635, 1.087), (-0.4635, 0.4635, 1.087), (0.4635, 0.4635, 1.087), (0.4635, -0.4635, 1.087), (-1.239, 0.7338, 1.1), (-1.239, -0.7338, 1.1), (-0.8732, -0.3676, 1.283), (-0.8732, 0.3676, 1.283), (1.224, -0.6702, 1.108), (1.224, 0.6702, 1.108), (0.8891, 0.3357, 1.275), (0.8891, -0.3357, 1.275), (-0.7359, -1.24, 1.099), (0.7359, -1.24, 1.099), (0.3686, -0.8727, 1.283), (-0.3686, -0.8727, 1.283), (0.7577, 1.245, 1.097), (-0.7577, 1.245, 1.097), (-0.3795, 0.8673, 1.286), (0.3795, 0.8673, 1.286), (-0.9253, -0.9253, 0.7785), (-0.9253, 0.9253, 0.7785), (0.9253, 0.9253, 0.7785), (0.9253, -0.9253, 0.7785), (-0.1738, -0.1738, 1.427), (-0.1738, 0.1738, 1.427), (0.1738, 0.1738, 1.427), (0.1738, -0.1738, 1.427), (-0.3112, -0.3112, 1.427), (-0.3112, 0.3112, 1.427), (0.3112, 0.3112, 1.427), (0.3112, -0.3112, 1.427), (-0.1738, -0.1738, 1.886), (-0.1738, 0.1738, 1.886), (0.1738, 0.1738, 1.886), (0.1738, -0.1738, 1.886), (-0.1738, 0.1738, 1.695), (-0.1738, 0.1738, 1.818), (0.1738, 0.1738, 1.818), (0.1738, 0.1738, 1.695), (0.1738, -0.1738, 1.818), (0.1738, -0.1738, 1.695), (-0.1738, -0.1738, 1.695), (-0.1738, -0.1738, 1.818), (-0.1738, -0.3201, 1.695), (0.1738, -0.3201, 1.695), (0.1738, -0.3201, 1.818), (-0.1738, -0.3201, 1.818), (0.1738, 0.3201, 1.695), (-0.1738, 0.3201, 1.695), (-0.1738, 0.3201, 1.818), (0.1738, 0.3201, 1.818)], [], [(0, 1, 3, 2), (2, 3, 7, 6), (6, 7, 5, 4), (4, 5, 1, 0), (2, 6, 4, 0), (7, 3, 13, 14), (11, 10, 50, 51), (5, 7, 14, 15), (3, 1, 12, 13), (1, 5, 15, 12), (43, 40, 20, 23), (40, 41, 21, 20), (20, 21, 17, 16), (21, 22, 18, 17), (22, 23, 19, 18), (23, 20, 16, 19), (41, 42, 22, 21), (42, 43, 23, 22), (24, 25, 26, 27), (12, 25, 24, 13), (16, 26, 25, 12), (17, 27, 26, 16), (13, 24, 27, 17), (28, 29, 30, 31), (14, 29, 28, 15), (18, 30, 29, 14), (19, 31, 30, 18), (15, 28, 31, 19), (32, 33, 34, 35), (15, 33, 32, 12), (19, 34, 33, 15), (16, 35, 34, 19), (12, 32, 35, 16), (36, 37, 38, 39), (13, 37, 36, 14), (17, 38, 37, 13), (18, 39, 38, 17), (14, 36, 39, 18), (8, 9, 41, 40), (9, 10, 42, 41), (10, 11, 43, 42), (11, 8, 40, 43), (58, 57, 53, 54), (9, 8, 48, 49), (8, 11, 51, 48), (10, 9, 49, 50), (44, 45, 49, 48), (45, 46, 50, 49), (46, 47, 51, 50), (47, 44, 48, 51), (54, 53, 52, 55), (60, 58, 54, 55), (57, 63, 52, 53), (63, 60, 55, 52), (44, 47, 61, 62), (45, 44, 62, 56), (56, 62, 63, 57), (47, 46, 59, 61), (61, 59, 58, 60), (46, 45, 56, 59), (64, 65, 66, 67), (61, 65, 64, 62), (60, 66, 65, 61), (63, 67, 66, 60), (62, 64, 67, 63), (68, 69, 70, 71), (56, 69, 68, 59), (57, 70, 69, 56), (58, 71, 70, 57), (59, 68, 71, 58)])
_uv = me_cube_016.uv_layers.new(name='UVMap')
_uv.uv.foreach_set('vector', [0.375, 0.0, 0.625, 0.0, 0.625, 0.25, 0.375, 0.25, 0.375, 0.25, 0.625, 0.25, 0.625, 0.5, 0.375, 0.5, 0.375, 0.5, 0.625, 0.5, 0.625, 0.75, 0.375, 0.75, 0.375, 0.75, 0.625, 0.75, 0.625, 1.0, 0.375, 1.0, 0.125, 0.5, 0.375, 0.5, 0.375, 0.75, 0.125, 0.75, 0.625, 0.5, 0.625, 0.25, 0.625, 0.25, 0.625, 0.5, 0.7185, 0.6565, 0.7185, 0.5935, 0.7185, 0.5935, 0.7185, 0.6565, 0.625, 0.75, 0.625, 0.5, 0.625, 0.5, 0.625, 0.75, 0.625, 0.25, 0.625, 0.0, 0.625, 0.0, 0.625, 0.25, 0.625, 1.0, 0.625, 0.75, 0.625, 0.75, 0.625, 1.0, 0.6564, 0.7186, 0.8436, 0.7186, 0.8436, 0.7186, 0.6564, 0.7186, 0.8436, 0.7186, 0.8436, 0.5314, 0.8436, 0.5314, 0.8436, 0.7186, 0.8436, 0.7186, 0.8436, 0.5314, 0.875, 0.5, 0.875, 0.75, 0.8436, 0.5314, 0.6564, 0.5314, 0.625, 0.5, 0.875, 0.5, 0.6564, 0.5314, 0.6564, 0.7186, 0.625, 0.75, 0.625, 0.5, 0.6564, 0.7186, 0.8436, 0.7186, 0.875, 0.75, 0.625, 0.75, 0.8436, 0.5314, 0.6564, 0.5314, 0.6564, 0.5314, 0.8436, 0.5314, 0.6564, 0.5314, 0.6564, 0.7186, 0.6564, 0.7186, 0.6564, 0.5314, 0.625, 0.25, 0.625, 0.0, 0.625, 0.0, 0.625, 0.25, 0.625, 0.0, 0.625, 0.0, 0.625, 0.25, 0.625, 0.25, 0.625, 0.0, 0.625, 0.0, 0.625, 0.0, 0.625, 0.0, 0.625, 0.25, 0.625, 0.25, 0.625, 0.0, 0.625, 0.0, 0.625, 0.25, 0.625, 0.25, 0.625, 0.25, 0.625, 0.25, 0.625, 0.75, 0.625, 0.5, 0.625, 0.5, 0.625, 0.75, 0.625, 0.5, 0.625, 0.5, 0.625, 0.75, 0.625, 0.75, 0.625, 0.5, 0.625, 0.5, 0.625, 0.5, 0.625, 0.5, 0.625, 0.75, 0.625, 0.75, 0.625, 0.5, 0.625, 0.5, 0.625, 0.75, 0.625, 0.75, 0.625, 0.75, 0.625, 0.75, 0.625, 1.0, 0.625, 0.75, 0.625, 0.75, 0.625, 1.0, 0.625, 0.75, 0.625, 0.75, 0.625, 1.0, 0.625, 1.0, 0.625, 0.75, 0.625, 0.75, 0.625, 0.75, 0.625, 0.75, 0.625, 1.0, 0.625, 1.0, 0.625, 0.75, 0.625, 0.75, 0.625, 1.0, 0.625, 1.0, 0.625, 1.0, 0.625, 1.0, 0.625, 0.5, 0.625, 0.25, 0.625, 0.25, 0.625, 0.5, 0.625, 0.25, 0.625, 0.25, 0.625, 0.5, 0.625, 0.5, 0.625, 0.25, 0.625, 0.25, 0.625, 0.25, 0.625, 0.25, 0.625, 0.5, 0.625, 0.5, 0.625, 0.25, 0.625, 0.25, 0.625, 0.5, 0.625, 0.5, 0.625, 0.5, 0.625, 0.5, 0.7815, 0.6565, 0.7815, 0.5935, 0.8436, 0.5314, 0.8436, 0.7186, 0.7815, 0.5935, 0.7185, 0.5935, 0.6564, 0.5314, 0.8436, 0.5314, 0.7185, 0.5935, 0.7185, 0.6565, 0.6564, 0.7186, 0.6564, 0.5314, 0.7185, 0.6565, 0.7815, 0.6565, 0.8436, 0.7186, 0.6564, 0.7186, 0.7324, 0.6074, 0.7676, 0.6074, 0.7676, 0.6074, 0.7324, 0.6074, 0.7815, 0.5935, 0.7815, 0.6565, 0.7815, 0.6565, 0.7815, 0.5935, 0.7815, 0.6565, 0.7185, 0.6565, 0.7185, 0.6565, 0.7815, 0.6565, 0.7185, 0.5935, 0.7815, 0.5935, 0.7815, 0.5935, 0.7185, 0.5935, 0.7676, 0.6426, 0.7676, 0.6074, 0.7815, 0.5935, 0.7815, 0.6565, 0.7676, 0.6074, 0.7324, 0.6074, 0.7185, 0.5935, 0.7815, 0.5935, 0.7324, 0.6074, 0.7324, 0.6426, 0.7185, 0.6565, 0.7185, 0.5935, 0.7324, 0.6426, 0.7676, 0.6426, 0.7815, 0.6565, 0.7185, 0.6565, 0.7324, 0.6074, 0.7676, 0.6074, 0.7676, 0.6426, 0.7324, 0.6426, 0.7324, 0.6426, 0.7324, 0.6074, 0.7324, 0.6074, 0.7324, 0.6426, 0.7676, 0.6074, 0.7676, 0.6426, 0.7676, 0.6426, 0.7676, 0.6074, 0.7676, 0.6426, 0.7324, 0.6426, 0.7324, 0.6426, 0.7676, 0.6426, 0.7676, 0.6426, 0.7324, 0.6426, 0.7324, 0.6426, 0.7676, 0.6426, 0.7676, 0.6074, 0.7676, 0.6426, 0.7676, 0.6426, 0.7676, 0.6074, 0.7676, 0.6074, 0.7676, 0.6426, 0.7676, 0.6426, 0.7676, 0.6074, 0.7324, 0.6426, 0.7324, 0.6074, 0.7324, 0.6074, 0.7324, 0.6426, 0.7324, 0.6426, 0.7324, 0.6074, 0.7324, 0.6074, 0.7324, 0.6426, 0.7324, 0.6074, 0.7676, 0.6074, 0.7676, 0.6074, 0.7324, 0.6074, 0.7676, 0.6426, 0.7324, 0.6426, 0.7324, 0.6426, 0.7676, 0.6426, 0.7324, 0.6426, 0.7324, 0.6426, 0.7676, 0.6426, 0.7676, 0.6426, 0.7324, 0.6426, 0.7324, 0.6426, 0.7324, 0.6426, 0.7324, 0.6426, 0.7676, 0.6426, 0.7676, 0.6426, 0.7324, 0.6426, 0.7324, 0.6426, 0.7676, 0.6426, 0.7676, 0.6426, 0.7676, 0.6426, 0.7676, 0.6426, 0.7324, 0.6074, 0.7676, 0.6074, 0.7676, 0.6074, 0.7324, 0.6074, 0.7676, 0.6074, 0.7676, 0.6074, 0.7324, 0.6074, 0.7324, 0.6074, 0.7676, 0.6074, 0.7676, 0.6074, 0.7676, 0.6074, 0.7676, 0.6074, 0.7324, 0.6074, 0.7324, 0.6074, 0.7676, 0.6074, 0.7676, 0.6074, 0.7324, 0.6074, 0.7324, 0.6074, 0.7324, 0.6074, 0.7324, 0.6074])
me_cube_016.materials.append(mat_whitepiece)
me_cube_016.update()
me_cube_017 = bpy.data.meshes.new('Cube.017')
me_cube_017.from_pydata([(-1.0, -1.0, -1.0), (-1.0, -1.0, 0.5545), (-1.0, 1.0, -1.0), (-1.0, 1.0, 0.5545), (1.0, -1.0, -1.0), (1.0, -1.0, 0.5545), (1.0, 1.0, -1.0), (1.0, 1.0, 0.5545), (-0.3112, -0.3112, 0.7785), (-0.3112, 0.3112, 0.7785), (0.3112, 0.3112, 0.7785), (0.3112, -0.3112, 0.7785), (-1.235, -1.235, 0.7785), (-1.235, 1.235, 0.7785), (1.235, 1.235, 0.7785), (1.235, -1.235, 0.7785), (-0.6187, -0.6187, 1.087), (-0.6187, 0.6187, 1.087), (0.6187, 0.6187, 1.087), (0.6187, -0.6187, 1.087), (-0.4635, -0.4635, 1.087), (-0.4635, 0.4635, 1.087), (0.4635, 0.4635, 1.087), (0.4635, -0.4635, 1.087), (-1.239, 0.7338, 1.1), (-1.239, -0.7338, 1.1), (-0.8732, -0.3676, 1.283), (-0.8732, 0.3676, 1.283), (1.224, -0.6702, 1.108), (1.224, 0.6702, 1.108), (0.8891, 0.3357, 1.275), (0.8891, -0.3357, 1.275), (-0.7359, -1.24, 1.099), (0.7359, -1.24, 1.099), (0.3686, -0.8727, 1.283), (-0.3686, -0.8727, 1.283), (0.7577, 1.245, 1.097), (-0.7577, 1.245, 1.097), (-0.3795, 0.8673, 1.286), (0.3795, 0.8673, 1.286), (-0.9253, -0.9253, 0.7785), (-0.9253, 0.9253, 0.7785), (0.9253, 0.9253, 0.7785), (0.9253, -0.9253, 0.7785), (-0.1738, -0.1738, 1.427), (-0.1738, 0.1738, 1.427), (0.1738, 0.1738, 1.427), (0.1738, -0.1738, 1.427), (-0.3112, -0.3112, 1.427), (-0.3112, 0.3112, 1.427), (0.3112, 0.3112, 1.427), (0.3112, -0.3112, 1.427), (-0.1738, -0.1738, 1.886), (-0.1738, 0.1738, 1.886), (0.1738, 0.1738, 1.886), (0.1738, -0.1738, 1.886), (-0.1738, 0.1738, 1.695), (-0.1738, 0.1738, 1.818), (0.1738, 0.1738, 1.818), (0.1738, 0.1738, 1.695), (0.1738, -0.1738, 1.818), (0.1738, -0.1738, 1.695), (-0.1738, -0.1738, 1.695), (-0.1738, -0.1738, 1.818), (-0.1738, -0.3201, 1.695), (0.1738, -0.3201, 1.695), (0.1738, -0.3201, 1.818), (-0.1738, -0.3201, 1.818), (0.1738, 0.3201, 1.695), (-0.1738, 0.3201, 1.695), (-0.1738, 0.3201, 1.818), (0.1738, 0.3201, 1.818)], [], [(0, 1, 3, 2), (2, 3, 7, 6), (6, 7, 5, 4), (4, 5, 1, 0), (2, 6, 4, 0), (7, 3, 13, 14), (11, 10, 50, 51), (5, 7, 14, 15), (3, 1, 12, 13), (1, 5, 15, 12), (43, 40, 20, 23), (40, 41, 21, 20), (20, 21, 17, 16), (21, 22, 18, 17), (22, 23, 19, 18), (23, 20, 16, 19), (41, 42, 22, 21), (42, 43, 23, 22), (24, 25, 26, 27), (12, 25, 24, 13), (16, 26, 25, 12), (17, 27, 26, 16), (13, 24, 27, 17), (28, 29, 30, 31), (14, 29, 28, 15), (18, 30, 29, 14), (19, 31, 30, 18), (15, 28, 31, 19), (32, 33, 34, 35), (15, 33, 32, 12), (19, 34, 33, 15), (16, 35, 34, 19), (12, 32, 35, 16), (36, 37, 38, 39), (13, 37, 36, 14), (17, 38, 37, 13), (18, 39, 38, 17), (14, 36, 39, 18), (8, 9, 41, 40), (9, 10, 42, 41), (10, 11, 43, 42), (11, 8, 40, 43), (58, 57, 53, 54), (9, 8, 48, 49), (8, 11, 51, 48), (10, 9, 49, 50), (44, 45, 49, 48), (45, 46, 50, 49), (46, 47, 51, 50), (47, 44, 48, 51), (54, 53, 52, 55), (60, 58, 54, 55), (57, 63, 52, 53), (63, 60, 55, 52), (44, 47, 61, 62), (45, 44, 62, 56), (56, 62, 63, 57), (47, 46, 59, 61), (61, 59, 58, 60), (46, 45, 56, 59), (64, 65, 66, 67), (61, 65, 64, 62), (60, 66, 65, 61), (63, 67, 66, 60), (62, 64, 67, 63), (68, 69, 70, 71), (56, 69, 68, 59), (57, 70, 69, 56), (58, 71, 70, 57), (59, 68, 71, 58)])
_uv = me_cube_017.uv_layers.new(name='UVMap')
_uv.uv.foreach_set('vector', [0.375, 0.0, 0.625, 0.0, 0.625, 0.25, 0.375, 0.25, 0.375, 0.25, 0.625, 0.25, 0.625, 0.5, 0.375, 0.5, 0.375, 0.5, 0.625, 0.5, 0.625, 0.75, 0.375, 0.75, 0.375, 0.75, 0.625, 0.75, 0.625, 1.0, 0.375, 1.0, 0.125, 0.5, 0.375, 0.5, 0.375, 0.75, 0.125, 0.75, 0.625, 0.5, 0.625, 0.25, 0.625, 0.25, 0.625, 0.5, 0.7185, 0.6565, 0.7185, 0.5935, 0.7185, 0.5935, 0.7185, 0.6565, 0.625, 0.75, 0.625, 0.5, 0.625, 0.5, 0.625, 0.75, 0.625, 0.25, 0.625, 0.0, 0.625, 0.0, 0.625, 0.25, 0.625, 1.0, 0.625, 0.75, 0.625, 0.75, 0.625, 1.0, 0.6564, 0.7186, 0.8436, 0.7186, 0.8436, 0.7186, 0.6564, 0.7186, 0.8436, 0.7186, 0.8436, 0.5314, 0.8436, 0.5314, 0.8436, 0.7186, 0.8436, 0.7186, 0.8436, 0.5314, 0.875, 0.5, 0.875, 0.75, 0.8436, 0.5314, 0.6564, 0.5314, 0.625, 0.5, 0.875, 0.5, 0.6564, 0.5314, 0.6564, 0.7186, 0.625, 0.75, 0.625, 0.5, 0.6564, 0.7186, 0.8436, 0.7186, 0.875, 0.75, 0.625, 0.75, 0.8436, 0.5314, 0.6564, 0.5314, 0.6564, 0.5314, 0.8436, 0.5314, 0.6564, 0.5314, 0.6564, 0.7186, 0.6564, 0.7186, 0.6564, 0.5314, 0.625, 0.25, 0.625, 0.0, 0.625, 0.0, 0.625, 0.25, 0.625, 0.0, 0.625, 0.0, 0.625, 0.25, 0.625, 0.25, 0.625, 0.0, 0.625, 0.0, 0.625, 0.0, 0.625, 0.0, 0.625, 0.25, 0.625, 0.25, 0.625, 0.0, 0.625, 0.0, 0.625, 0.25, 0.625, 0.25, 0.625, 0.25, 0.625, 0.25, 0.625, 0.75, 0.625, 0.5, 0.625, 0.5, 0.625, 0.75, 0.625, 0.5, 0.625, 0.5, 0.625, 0.75, 0.625, 0.75, 0.625, 0.5, 0.625, 0.5, 0.625, 0.5, 0.625, 0.5, 0.625, 0.75, 0.625, 0.75, 0.625, 0.5, 0.625, 0.5, 0.625, 0.75, 0.625, 0.75, 0.625, 0.75, 0.625, 0.75, 0.625, 1.0, 0.625, 0.75, 0.625, 0.75, 0.625, 1.0, 0.625, 0.75, 0.625, 0.75, 0.625, 1.0, 0.625, 1.0, 0.625, 0.75, 0.625, 0.75, 0.625, 0.75, 0.625, 0.75, 0.625, 1.0, 0.625, 1.0, 0.625, 0.75, 0.625, 0.75, 0.625, 1.0, 0.625, 1.0, 0.625, 1.0, 0.625, 1.0, 0.625, 0.5, 0.625, 0.25, 0.625, 0.25, 0.625, 0.5, 0.625, 0.25, 0.625, 0.25, 0.625, 0.5, 0.625, 0.5, 0.625, 0.25, 0.625, 0.25, 0.625, 0.25, 0.625, 0.25, 0.625, 0.5, 0.625, 0.5, 0.625, 0.25, 0.625, 0.25, 0.625, 0.5, 0.625, 0.5, 0.625, 0.5, 0.625, 0.5, 0.7815, 0.6565, 0.7815, 0.5935, 0.8436, 0.5314, 0.8436, 0.7186, 0.7815, 0.5935, 0.7185, 0.5935, 0.6564, 0.5314, 0.8436, 0.5314, 0.7185, 0.5935, 0.7185, 0.6565, 0.6564, 0.7186, 0.6564, 0.5314, 0.7185, 0.6565, 0.7815, 0.6565, 0.8436, 0.7186, 0.6564, 0.7186, 0.7324, 0.6074, 0.7676, 0.6074, 0.7676, 0.6074, 0.7324, 0.6074, 0.7815, 0.5935, 0.7815, 0.6565, 0.7815, 0.6565, 0.7815, 0.5935, 0.7815, 0.6565, 0.7185, 0.6565, 0.7185, 0.6565, 0.7815, 0.6565, 0.7185, 0.5935, 0.7815, 0.5935, 0.7815, 0.5935, 0.7185, 0.5935, 0.7676, 0.6426, 0.7676, 0.6074, 0.7815, 0.5935, 0.7815, 0.6565, 0.7676, 0.6074, 0.7324, 0.6074, 0.7185, 0.5935, 0.7815, 0.5935, 0.7324, 0.6074, 0.7324, 0.6426, 0.7185, 0.6565, 0.7185, 0.5935, 0.7324, 0.6426, 0.7676, 0.6426, 0.7815, 0.6565, 0.7185, 0.6565, 0.7324, 0.6074, 0.7676, 0.6074, 0.7676, 0.6426, 0.7324, 0.6426, 0.7324, 0.6426, 0.7324, 0.6074, 0.7324, 0.6074, 0.7324, 0.6426, 0.7676, 0.6074, 0.7676, 0.6426, 0.7676, 0.6426, 0.7676, 0.6074, 0.7676, 0.6426, 0.7324, 0.6426, 0.7324, 0.6426, 0.7676, 0.6426, 0.7676, 0.6426, 0.7324, 0.6426, 0.7324, 0.6426, 0.7676, 0.6426, 0.7676, 0.6074, 0.7676, 0.6426, 0.7676, 0.6426, 0.7676, 0.6074, 0.7676, 0.6074, 0.7676, 0.6426, 0.7676, 0.6426, 0.7676, 0.6074, 0.7324, 0.6426, 0.7324, 0.6074, 0.7324, 0.6074, 0.7324, 0.6426, 0.7324, 0.6426, 0.7324, 0.6074, 0.7324, 0.6074, 0.7324, 0.6426, 0.7324, 0.6074, 0.7676, 0.6074, 0.7676, 0.6074, 0.7324, 0.6074, 0.7676, 0.6426, 0.7324, 0.6426, 0.7324, 0.6426, 0.7676, 0.6426, 0.7324, 0.6426, 0.7324, 0.6426, 0.7676, 0.6426, 0.7676, 0.6426, 0.7324, 0.6426, 0.7324, 0.6426, 0.7324, 0.6426, 0.7324, 0.6426, 0.7676, 0.6426, 0.7676, 0.6426, 0.7324, 0.6426, 0.7324, 0.6426, 0.7676, 0.6426, 0.7676, 0.6426, 0.7676, 0.6426, 0.7676, 0.6426, 0.7324, 0.6074, 0.7676, 0.6074, 0.7676, 0.6074, 0.7324, 0.6074, 0.7676, 0.6074, 0.7676, 0.6074, 0.7324, 0.6074, 0.7324, 0.6074, 0.7676, 0.6074, 0.7676, 0.6074, 0.7676, 0.6074, 0.7676, 0.6074, 0.7324, 0.6074, 0.7324, 0.6074, 0.7676, 0.6074, 0.7676, 0.6074, 0.7324, 0.6074, 0.7324, 0.6074, 0.7324, 0.6074, 0.7324, 0.6074])
me_cube_017.materials.append(mat_blackpiece)
me_cube_017.update()
me_cube_018 = bpy.data.meshes.new('Cube.018')
me_cube_018.from_pydata([(-1.0, -1.0, -1.0), (-1.0, -1.0, 1.614), (-1.0, 1.0, -1.0), (-1.0, 1.0, 1.614), (1.0, -1.0, -1.0), (1.0, -1.0, 1.614), (1.0, 1.0, -1.0), (1.0, 1.0, 1.614), (-0.556, -0.556, 0.3072), (-0.556, 0.556, 0.3072), (0.556, 0.556, 0.3072), (0.556, -0.556, 0.3072), (-0.3088, -0.3088, 2.335), (-0.3088, 0.3088, 2.335), (0.3088, 0.3088, 2.335), (0.3088, -0.3088, 2.335), (-0.6136, -0.6136, 2.335), (-0.6136, 0.6136, 2.335), (0.6136, 0.6136, 2.335), (0.6136, -0.6136, 2.335), (-0.3088, -0.3088, 2.842), (-0.3088, 0.3088, 2.842), (0.3088, 0.3088, 2.842), (0.3088, -0.3088, 2.842), (-0.8869, 0.8869, -0.667), (0.8869, 0.8869, -0.667), (0.8869, -0.8869, -0.667), (-0.8869, -0.8869, -0.667), (-0.5871, 1.438, -0.8451), (-0.5207, 1.372, -0.6496), (0.5207, 1.372, -0.6496), (0.5871, 1.438, -0.8451), (0.614, -1.44, -0.8496), (0.5446, -1.37, -0.6451), (-0.5446, -1.37, -0.6451), (-0.614, -1.44, -0.8496), (-0.1859, -0.1859, 2.986), (-0.1859, 0.1859, 2.986), (0.1859, 0.1859, 2.986), (0.1859, -0.1859, 2.986), (-0.2734, -0.2734, 3.142), (-0.2734, 0.2734, 3.142), (0.2734, 0.2734, 3.142), (0.2734, -0.2734, 3.142), (-0.1302, -0.1302, 3.364), (-0.1302, 0.1302, 3.364), (0.1302, 0.1302, 3.364), (0.1302, -0.1302, 3.364)], [], [(8, 1, 3, 9), (9, 3, 7, 10), (10, 7, 5, 11), (11, 5, 1, 8), (2, 6, 4, 0), (3, 1, 16, 17), (26, 11, 8, 27), (25, 10, 11, 26), (24, 9, 10, 25), (27, 8, 9, 24), (12, 15, 23, 20), (1, 5, 19, 16), (7, 3, 17, 18), (5, 7, 18, 19), (12, 13, 17, 16), (13, 14, 18, 17), (14, 15, 19, 18), (15, 12, 16, 19), (22, 21, 37, 38), (14, 13, 21, 22), (15, 14, 22, 23), (13, 12, 20, 21), (0, 27, 24, 2), (23, 22, 38, 39), (6, 25, 26, 4), (39, 38, 42, 43), (28, 29, 30, 31), (24, 29, 28, 2), (25, 30, 29, 24), (6, 31, 30, 25), (2, 28, 31, 6), (32, 33, 34, 35), (26, 33, 32, 4), (27, 34, 33, 26), (0, 35, 34, 27), (4, 32, 35, 0), (21, 20, 36, 37), (20, 23, 39, 36), (40, 43, 47, 44), (37, 36, 40, 41), (36, 39, 43, 40), (38, 37, 41, 42), (46, 45, 44, 47), (42, 41, 45, 46), (43, 42, 46, 47), (41, 40, 44, 45)])
_uv = me_cube_018.uv_layers.new(name='UVMap')
_uv.uv.foreach_set('vector', [0.5, 0.0, 0.625, 0.0, 0.625, 0.25, 0.5, 0.25, 0.5, 0.25, 0.625, 0.25, 0.625, 0.5, 0.5, 0.5, 0.5, 0.5, 0.625, 0.5, 0.625, 0.75, 0.5, 0.75, 0.5, 0.75, 0.625, 0.75, 0.625, 1.0, 0.5, 1.0, 0.125, 0.5, 0.375, 0.5, 0.375, 0.75, 0.125, 0.75, 0.625, 0.25, 0.625, 0.0, 0.625, 0.0, 0.625, 0.25, 0.4068, 0.75, 0.5, 0.75, 0.5, 1.0, 0.4068, 1.0, 0.4068, 0.5, 0.5, 0.5, 0.5, 0.75, 0.4068, 0.75, 0.4068, 0.25, 0.5, 0.25, 0.5, 0.5, 0.4068, 0.5, 0.4068, 0.0, 0.5, 0.0, 0.5, 0.25, 0.4068, 0.25, 0.8129, 0.6879, 0.6871, 0.6879, 0.6871, 0.6879, 0.8129, 0.6879, 0.625, 1.0, 0.625, 0.75, 0.625, 0.75, 0.625, 1.0, 0.625, 0.5, 0.625, 0.25, 0.625, 0.25, 0.625, 0.5, 0.625, 0.75, 0.625, 0.5, 0.625, 0.5, 0.625, 0.75, 0.8129, 0.6879, 0.8129, 0.5621, 0.875, 0.5, 0.875, 0.75, 0.8129, 0.5621, 0.6871, 0.5621, 0.625, 0.5, 0.875, 0.5, 0.6871, 0.5621, 0.6871, 0.6879, 0.625, 0.75, 0.625, 0.5, 0.6871, 0.6879, 0.8129, 0.6879, 0.875, 0.75, 0.625, 0.75, 0.6871, 0.5621, 0.8129, 0.5621, 0.8129, 0.5621, 0.6871, 0.5621, 0.6871, 0.5621, 0.8129, 0.5621, 0.8129, 0.5621, 0.6871, 0.5621, 0.6871, 0.6879, 0.6871, 0.5621, 0.6871, 0.5621, 0.6871, 0.6879, 0.8129, 0.5621, 0.8129, 0.6879, 0.8129, 0.6879, 0.8129, 0.5621, 0.375, 0.0, 0.4068, 0.0, 0.4068, 0.25, 0.375, 0.25, 0.6871, 0.6879, 0.6871, 0.5621, 0.6871, 0.5621, 0.6871, 0.6879, 0.375, 0.5, 0.4068, 0.5, 0.4068, 0.75, 0.375, 0.75, 0.6871, 0.6879, 0.6871, 0.5621, 0.6871, 0.5621, 0.6871, 0.6879, 0.375, 0.25, 0.4068, 0.25, 0.4068, 0.5, 0.375, 0.5, 0.4068, 0.25, 0.4068, 0.25, 0.375, 0.25, 0.375, 0.25, 0.4068, 0.5, 0.4068, 0.5, 0.4068, 0.25, 0.4068, 0.25, 0.375, 0.5, 0.375, 0.5, 0.4068, 0.5, 0.4068, 0.5, 0.375, 0.25, 0.375, 0.25, 0.375, 0.5, 0.375, 0.5, 0.375, 0.75, 0.4068, 0.75, 0.4068, 1.0, 0.375, 1.0, 0.4068, 0.75, 0.4068, 0.75, 0.375, 0.75, 0.375, 0.75, 0.4068, 1.0, 0.4068, 1.0, 0.4068, 0.75, 0.4068, 0.75, 0.375, 1.0, 0.375, 1.0, 0.4068, 1.0, 0.4068, 1.0, 0.375, 0.75, 0.375, 0.75, 0.375, 1.0, 0.375, 1.0, 0.8129, 0.5621, 0.8129, 0.6879, 0.8129, 0.6879, 0.8129, 0.5621, 0.8129, 0.6879, 0.6871, 0.6879, 0.6871, 0.6879, 0.8129, 0.6879, 0.8129, 0.6879, 0.6871, 0.6879, 0.6871, 0.6879, 0.8129, 0.6879, 0.8129, 0.5621, 0.8129, 0.6879, 0.8129, 0.6879, 0.8129, 0.5621, 0.8129, 0.6879, 0.6871, 0.6879, 0.6871, 0.6879, 0.8129, 0.6879, 0.6871, 0.5621, 0.8129, 0.5621, 0.8129, 0.5621, 0.6871, 0.5621, 0.6871, 0.5621, 0.8129, 0.5621, 0.8129, 0.6879, 0.6871, 0.6879, 0.6871, 0.5621, 0.8129, 0.5621, 0.8129, 0.5621, 0.6871, 0.5621, 0.6871, 0.6879, 0.6871, 0.5621, 0.6871, 0.5621, 0.6871, 0.6879, 0.8129, 0.5621, 0.8129, 0.6879, 0.8129, 0.6879, 0.8129, 0.5621])
me_cube_018.materials.append(mat_whitepiece)
me_cube_018.update()
me_cube_019 = bpy.data.meshes.new('Cube.019')
me_cube_019.from_pydata([(-1.0, -1.0, -1.0), (-1.0, -1.0, 1.614), (-1.0, 1.0, -1.0), (-1.0, 1.0, 1.614), (1.0, -1.0, -1.0), (1.0, -1.0, 1.614), (1.0, 1.0, -1.0), (1.0, 1.0, 1.614), (-0.556, -0.556, 0.3072), (-0.556, 0.556, 0.3072), (0.556, 0.556, 0.3072), (0.556, -0.556, 0.3072), (-0.3088, -0.3088, 2.335), (-0.3088, 0.3088, 2.335), (0.3088, 0.3088, 2.335), (0.3088, -0.3088, 2.335), (-0.6136, -0.6136, 2.335), (-0.6136, 0.6136, 2.335), (0.6136, 0.6136, 2.335), (0.6136, -0.6136, 2.335), (-0.3088, -0.3088, 2.842), (-0.3088, 0.3088, 2.842), (0.3088, 0.3088, 2.842), (0.3088, -0.3088, 2.842), (-0.8869, 0.8869, -0.667), (0.8869, 0.8869, -0.667), (0.8869, -0.8869, -0.667), (-0.8869, -0.8869, -0.667), (-0.5871, 1.438, -0.8451), (-0.5207, 1.372, -0.6496), (0.5207, 1.372, -0.6496), (0.5871, 1.438, -0.8451), (0.614, -1.44, -0.8496), (0.5446, -1.37, -0.6451), (-0.5446, -1.37, -0.6451), (-0.614, -1.44, -0.8496), (-0.1859, -0.1859, 2.986), (-0.1859, 0.1859, 2.986), (0.1859, 0.1859, 2.986), (0.1859, -0.1859, 2.986), (-0.2734, -0.2734, 3.142), (-0.2734, 0.2734, 3.142), (0.2734, 0.2734, 3.142), (0.2734, -0.2734, 3.142), (-0.1302, -0.1302, 3.364), (-0.1302, 0.1302, 3.364), (0.1302, 0.1302, 3.364), (0.1302, -0.1302, 3.364)], [], [(8, 1, 3, 9), (9, 3, 7, 10), (10, 7, 5, 11), (11, 5, 1, 8), (2, 6, 4, 0), (3, 1, 16, 17), (26, 11, 8, 27), (25, 10, 11, 26), (24, 9, 10, 25), (27, 8, 9, 24), (12, 15, 23, 20), (1, 5, 19, 16), (7, 3, 17, 18), (5, 7, 18, 19), (12, 13, 17, 16), (13, 14, 18, 17), (14, 15, 19, 18), (15, 12, 16, 19), (22, 21, 37, 38), (14, 13, 21, 22), (15, 14, 22, 23), (13, 12, 20, 21), (0, 27, 24, 2), (23, 22, 38, 39), (6, 25, 26, 4), (39, 38, 42, 43), (28, 29, 30, 31), (24, 29, 28, 2), (25, 30, 29, 24), (6, 31, 30, 25), (2, 28, 31, 6), (32, 33, 34, 35), (26, 33, 32, 4), (27, 34, 33, 26), (0, 35, 34, 27), (4, 32, 35, 0), (21, 20, 36, 37), (20, 23, 39, 36), (40, 43, 47, 44), (37, 36, 40, 41), (36, 39, 43, 40), (38, 37, 41, 42), (46, 45, 44, 47), (42, 41, 45, 46), (43, 42, 46, 47), (41, 40, 44, 45)])
_uv = me_cube_019.uv_layers.new(name='UVMap')
_uv.uv.foreach_set('vector', [0.5, 0.0, 0.625, 0.0, 0.625, 0.25, 0.5, 0.25, 0.5, 0.25, 0.625, 0.25, 0.625, 0.5, 0.5, 0.5, 0.5, 0.5, 0.625, 0.5, 0.625, 0.75, 0.5, 0.75, 0.5, 0.75, 0.625, 0.75, 0.625, 1.0, 0.5, 1.0, 0.125, 0.5, 0.375, 0.5, 0.375, 0.75, 0.125, 0.75, 0.625, 0.25, 0.625, 0.0, 0.625, 0.0, 0.625, 0.25, 0.4068, 0.75, 0.5, 0.75, 0.5, 1.0, 0.4068, 1.0, 0.4068, 0.5, 0.5, 0.5, 0.5, 0.75, 0.4068, 0.75, 0.4068, 0.25, 0.5, 0.25, 0.5, 0.5, 0.4068, 0.5, 0.4068, 0.0, 0.5, 0.0, 0.5, 0.25, 0.4068, 0.25, 0.8129, 0.6879, 0.6871, 0.6879, 0.6871, 0.6879, 0.8129, 0.6879, 0.625, 1.0, 0.625, 0.75, 0.625, 0.75, 0.625, 1.0, 0.625, 0.5, 0.625, 0.25, 0.625, 0.25, 0.625, 0.5, 0.625, 0.75, 0.625, 0.5, 0.625, 0.5, 0.625, 0.75, 0.8129, 0.6879, 0.8129, 0.5621, 0.875, 0.5, 0.875, 0.75, 0.8129, 0.5621, 0.6871, 0.5621, 0.625, 0.5, 0.875, 0.5, 0.6871, 0.5621, 0.6871, 0.6879, 0.625, 0.75, 0.625, 0.5, 0.6871, 0.6879, 0.8129, 0.6879, 0.875, 0.75, 0.625, 0.75, 0.6871, 0.5621, 0.8129, 0.5621, 0.8129, 0.5621, 0.6871, 0.5621, 0.6871, 0.5621, 0.8129, 0.5621, 0.8129, 0.5621, 0.6871, 0.5621, 0.6871, 0.6879, 0.6871, 0.5621, 0.6871, 0.5621, 0.6871, 0.6879, 0.8129, 0.5621, 0.8129, 0.6879, 0.8129, 0.6879, 0.8129, 0.5621, 0.375, 0.0, 0.4068, 0.0, 0.4068, 0.25, 0.375, 0.25, 0.6871, 0.6879, 0.6871, 0.5621, 0.6871, 0.5621, 0.6871, 0.6879, 0.375, 0.5, 0.4068, 0.5, 0.4068, 0.75, 0.375, 0.75, 0.6871, 0.6879, 0.6871, 0.5621, 0.6871, 0.5621, 0.6871, 0.6879, 0.375, 0.25, 0.4068, 0.25, 0.4068, 0.5, 0.375, 0.5, 0.4068, 0.25, 0.4068, 0.25, 0.375, 0.25, 0.375, 0.25, 0.4068, 0.5, 0.4068, 0.5, 0.4068, 0.25, 0.4068, 0.25, 0.375, 0.5, 0.375, 0.5, 0.4068, 0.5, 0.4068, 0.5, 0.375, 0.25, 0.375, 0.25, 0.375, 0.5, 0.375, 0.5, 0.375, 0.75, 0.4068, 0.75, 0.4068, 1.0, 0.375, 1.0, 0.4068, 0.75, 0.4068, 0.75, 0.375, 0.75, 0.375, 0.75, 0.4068, 1.0, 0.4068, 1.0, 0.4068, 0.75, 0.4068, 0.75, 0.375, 1.0, 0.375, 1.0, 0.4068, 1.0, 0.4068, 1.0, 0.375, 0.75, 0.375, 0.75, 0.375, 1.0, 0.375, 1.0, 0.8129, 0.5621, 0.8129, 0.6879, 0.8129, 0.6879, 0.8129, 0.5621, 0.8129, 0.6879, 0.6871, 0.6879, 0.6871, 0.6879, 0.8129, 0.6879, 0.8129, 0.6879, 0.6871, 0.6879, 0.6871, 0.6879, 0.8129, 0.6879, 0.8129, 0.5621, 0.8129, 0.6879, 0.8129, 0.6879, 0.8129, 0.5621, 0.8129, 0.6879, 0.6871, 0.6879, 0.6871, 0.6879, 0.8129, 0.6879, 0.6871, 0.5621, 0.8129, 0.5621, 0.8129, 0.5621, 0.6871, 0.5621, 0.6871, 0.5621, 0.8129, 0.5621, 0.8129, 0.6879, 0.6871, 0.6879, 0.6871, 0.5621, 0.8129, 0.5621, 0.8129, 0.5621, 0.6871, 0.5621, 0.6871, 0.6879, 0.6871, 0.5621, 0.6871, 0.5621, 0.6871, 0.6879, 0.8129, 0.5621, 0.8129, 0.6879, 0.8129, 0.6879, 0.8129, 0.5621])
me_cube_019.materials.append(mat_blackpiece)
me_cube_019.update()
me_cube_008 = bpy.data.meshes.new('Cube.008')
me_cube_008.from_pydata([(-1.0, -1.0, -1.0), (-0.389, -0.389, 1.0), (-1.0, 1.0, -1.0), (-0.389, 0.389, 1.0), (1.0, -1.0, -1.0), (0.389, -0.389, 1.0), (1.0, 1.0, -1.0), (0.389, 0.389, 1.0), (-1.034, -1.034, -0.3405), (-0.7595, -0.7595, 0.479), (-0.7595, 0.7595, 0.479), (-1.034, 1.034, -0.3405), (0.7595, 0.7595, 0.479), (1.034, 1.034, -0.3405), (0.7595, -0.7595, 0.479), (1.034, -1.034, -0.3405), (-0.6462, -0.6462, -0.03764), (-0.6462, 0.6462, -0.03764), (0.6462, 0.6462, -0.03764), (0.6462, -0.6462, -0.03764), (-0.7585, -0.7585, 1.229), (-0.7585, 0.7585, 1.229), (0.7585, 0.7585, 1.229), (0.7585, -0.7585, 1.229), (-0.4328, -0.4328, 1.46), (-0.4328, 0.4328, 1.46), (0.4328, 0.4328, 1.46), (0.4328, -0.4328, 1.46)], [], [(9, 1, 3, 10), (10, 3, 7, 12), (12, 7, 5, 14), (14, 5, 1, 9), (2, 6, 4, 0), (7, 3, 21, 22), (4, 15, 8, 0), (19, 14, 9, 16), (6, 13, 15, 4), (18, 12, 14, 19), (2, 11, 13, 6), (17, 10, 12, 18), (0, 8, 11, 2), (16, 9, 10, 17), (8, 16, 17, 11), (11, 17, 18, 13), (13, 18, 19, 15), (15, 19, 16, 8), (23, 22, 26, 27), (5, 7, 22, 23), (3, 1, 20, 21), (1, 5, 23, 20), (26, 25, 24, 27), (21, 20, 24, 25), (20, 23, 27, 24), (22, 21, 25, 26)])
_uv = me_cube_008.uv_layers.new(name='UVMap')
_uv.uv.foreach_set('vector', [0.5417, 0.0, 0.625, 0.0, 0.625, 0.25, 0.5417, 0.25, 0.5417, 0.25, 0.625, 0.25, 0.625, 0.5, 0.5417, 0.5, 0.5417, 0.5, 0.625, 0.5, 0.625, 0.75, 0.5417, 0.75, 0.5417, 0.75, 0.625, 0.75, 0.625, 1.0, 0.5417, 1.0, 0.125, 0.5, 0.375, 0.5, 0.375, 0.75, 0.125, 0.75, 0.625, 0.5, 0.625, 0.25, 0.625, 0.25, 0.625, 0.5, 0.375, 0.75, 0.4583, 0.75, 0.4583, 1.0, 0.375, 1.0, 0.4891, 0.75, 0.5417, 0.75, 0.5417, 1.0, 0.4891, 1.0, 0.375, 0.5, 0.4583, 0.5, 0.4583, 0.75, 0.375, 0.75, 0.4891, 0.5, 0.5417, 0.5, 0.5417, 0.75, 0.4891, 0.75, 0.375, 0.25, 0.4583, 0.25, 0.4583, 0.5, 0.375, 0.5, 0.4891, 0.25, 0.5417, 0.25, 0.5417, 0.5, 0.4891, 0.5, 0.375, 0.0, 0.4583, 0.0, 0.4583, 0.25, 0.375, 0.25, 0.4891, 0.0, 0.5417, 0.0, 0.5417, 0.25, 0.4891, 0.25, 0.4583, 0.0, 0.4891, 0.0, 0.4891, 0.25, 0.4583, 0.25, 0.4583, 0.25, 0.4891, 0.25, 0.4891, 0.5, 0.4583, 0.5, 0.4583, 0.5, 0.4891, 0.5, 0.4891, 0.75, 0.4583, 0.75, 0.4583, 0.75, 0.4891, 0.75, 0.4891, 1.0, 0.4583, 1.0, 0.625, 0.75, 0.625, 0.5, 0.625, 0.5, 0.625, 0.75, 0.625, 0.75, 0.625, 0.5, 0.625, 0.5, 0.625, 0.75, 0.625, 0.25, 0.625, 0.0, 0.625, 0.0, 0.625, 0.25, 0.625, 1.0, 0.625, 0.75, 0.625, 0.75, 0.625, 1.0, 0.625, 0.5, 0.875, 0.5, 0.875, 0.75, 0.625, 0.75, 0.625, 0.25, 0.625, 0.0, 0.625, 0.0, 0.625, 0.25, 0.625, 1.0, 0.625, 0.75, 0.625, 0.75, 0.625, 1.0, 0.625, 0.5, 0.625, 0.25, 0.625, 0.25, 0.625, 0.5])
me_cube_008.materials.append(mat_blackpiece)
me_cube_008.update()
me_cube_009 = bpy.data.meshes.new('Cube.009')
me_cube_009.from_pydata([(-1.0, -1.0, -1.0), (-0.389, -0.389, 1.0), (-1.0, 1.0, -1.0), (-0.389, 0.389, 1.0), (1.0, -1.0, -1.0), (0.389, -0.389, 1.0), (1.0, 1.0, -1.0), (0.389, 0.389, 1.0), (-1.034, -1.034, -0.3405), (-0.7595, -0.7595, 0.479), (-0.7595, 0.7595, 0.479), (-1.034, 1.034, -0.3405), (0.7595, 0.7595, 0.479), (1.034, 1.034, -0.3405), (0.7595, -0.7595, 0.479), (1.034, -1.034, -0.3405), (-0.6462, -0.6462, -0.03764), (-0.6462, 0.6462, -0.03764), (0.6462, 0.6462, -0.03764), (0.6462, -0.6462, -0.03764), (-0.7585, -0.7585, 1.229), (-0.7585, 0.7585, 1.229), (0.7585, 0.7585, 1.229), (0.7585, -0.7585, 1.229), (-0.4328, -0.4328, 1.46), (-0.4328, 0.4328, 1.46), (0.4328, 0.4328, 1.46), (0.4328, -0.4328, 1.46)], [], [(9, 1, 3, 10), (10, 3, 7, 12), (12, 7, 5, 14), (14, 5, 1, 9), (2, 6, 4, 0), (7, 3, 21, 22), (4, 15, 8, 0), (19, 14, 9, 16), (6, 13, 15, 4), (18, 12, 14, 19), (2, 11, 13, 6), (17, 10, 12, 18), (0, 8, 11, 2), (16, 9, 10, 17), (8, 16, 17, 11), (11, 17, 18, 13), (13, 18, 19, 15), (15, 19, 16, 8), (23, 22, 26, 27), (5, 7, 22, 23), (3, 1, 20, 21), (1, 5, 23, 20), (26, 25, 24, 27), (21, 20, 24, 25), (20, 23, 27, 24), (22, 21, 25, 26)])
_uv = me_cube_009.uv_layers.new(name='UVMap')
_uv.uv.foreach_set('vector', [0.5417, 0.0, 0.625, 0.0, 0.625, 0.25, 0.5417, 0.25, 0.5417, 0.25, 0.625, 0.25, 0.625, 0.5, 0.5417, 0.5, 0.5417, 0.5, 0.625, 0.5, 0.625, 0.75, 0.5417, 0.75, 0.5417, 0.75, 0.625, 0.75, 0.625, 1.0, 0.5417, 1.0, 0.125, 0.5, 0.375, 0.5, 0.375, 0.75, 0.125, 0.75, 0.625, 0.5, 0.625, 0.25, 0.625, 0.25, 0.625, 0.5, 0.375, 0.75, 0.4583, 0.75, 0.4583, 1.0, 0.375, 1.0, 0.4891, 0.75, 0.5417, 0.75, 0.5417, 1.0, 0.4891, 1.0, 0.375, 0.5, 0.4583, 0.5, 0.4583, 0.75, 0.375, 0.75, 0.4891, 0.5, 0.5417, 0.5, 0.5417, 0.75, 0.4891, 0.75, 0.375, 0.25, 0.4583, 0.25, 0.4583, 0.5, 0.375, 0.5, 0.4891, 0.25, 0.5417, 0.25, 0.5417, 0.5, 0.4891, 0.5, 0.375, 0.0, 0.4583, 0.0, 0.4583, 0.25, 0.375, 0.25, 0.4891, 0.0, 0.5417, 0.0, 0.5417, 0.25, 0.4891, 0.25, 0.4583, 0.0, 0.4891, 0.0, 0.4891, 0.25, 0.4583, 0.25, 0.4583, 0.25, 0.4891, 0.25, 0.4891, 0.5, 0.4583, 0.5, 0.4583, 0.5, 0.4891, 0.5, 0.4891, 0.75, 0.4583, 0.75, 0.4583, 0.75, 0.4891, 0.75, 0.4891, 1.0, 0.4583, 1.0, 0.625, 0.75, 0.625, 0.5, 0.625, 0.5, 0.625, 0.75, 0.625, 0.75, 0.625, 0.5, 0.625, 0.5, 0.625, 0.75, 0.625, 0.25, 0.625, 0.0, 0.625, 0.0, 0.625, 0.25, 0.625, 1.0, 0.625, 0.75, 0.625, 0.75, 0.625, 1.0, 0.625, 0.5, 0.875, 0.5, 0.875, 0.75, 0.625, 0.75, 0.625, 0.25, 0.625, 0.0, 0.625, 0.0, 0.625, 0.25, 0.625, 1.0, 0.625, 0.75, 0.625, 0.75, 0.625, 1.0, 0.625, 0.5, 0.625, 0.25, 0.625, 0.25, 0.625, 0.5])
me_cube_009.materials.append(mat_blackpiece)
me_cube_009.update()
me_cube_010 = bpy.data.meshes.new('Cube.010')
me_cube_010.from_pydata([(-1.0, -1.0, -1.0), (-0.389, -0.389, 1.0), (-1.0, 1.0, -1.0), (-0.389, 0.389, 1.0), (1.0, -1.0, -1.0), (0.389, -0.389, 1.0), (1.0, 1.0, -1.0), (0.389, 0.389, 1.0), (-1.034, -1.034, -0.3405), (-0.7595, -0.7595, 0.479), (-0.7595, 0.7595, 0.479), (-1.034, 1.034, -0.3405), (0.7595, 0.7595, 0.479), (1.034, 1.034, -0.3405), (0.7595, -0.7595, 0.479), (1.034, -1.034, -0.3405), (-0.6462, -0.6462, -0.03764), (-0.6462, 0.6462, -0.03764), (0.6462, 0.6462, -0.03764), (0.6462, -0.6462, -0.03764), (-0.7585, -0.7585, 1.229), (-0.7585, 0.7585, 1.229), (0.7585, 0.7585, 1.229), (0.7585, -0.7585, 1.229), (-0.4328, -0.4328, 1.46), (-0.4328, 0.4328, 1.46), (0.4328, 0.4328, 1.46), (0.4328, -0.4328, 1.46)], [], [(9, 1, 3, 10), (10, 3, 7, 12), (12, 7, 5, 14), (14, 5, 1, 9), (2, 6, 4, 0), (7, 3, 21, 22), (4, 15, 8, 0), (19, 14, 9, 16), (6, 13, 15, 4), (18, 12, 14, 19), (2, 11, 13, 6), (17, 10, 12, 18), (0, 8, 11, 2), (16, 9, 10, 17), (8, 16, 17, 11), (11, 17, 18, 13), (13, 18, 19, 15), (15, 19, 16, 8), (23, 22, 26, 27), (5, 7, 22, 23), (3, 1, 20, 21), (1, 5, 23, 20), (26, 25, 24, 27), (21, 20, 24, 25), (20, 23, 27, 24), (22, 21, 25, 26)])
_uv = me_cube_010.uv_layers.new(name='UVMap')
_uv.uv.foreach_set('vector', [0.5417, 0.0, 0.625, 0.0, 0.625, 0.25, 0.5417, 0.25, 0.5417, 0.25, 0.625, 0.25, 0.625, 0.5, 0.5417, 0.5, 0.5417, 0.5, 0.625, 0.5, 0.625, 0.75, 0.5417, 0.75, 0.5417, 0.75, 0.625, 0.75, 0.625, 1.0, 0.5417, 1.0, 0.125, 0.5, 0.375, 0.5, 0.375, 0.75, 0.125, 0.75, 0.625, 0.5, 0.625, 0.25, 0.625, 0.25, 0.625, 0.5, 0.375, 0.75, 0.4583, 0.75, 0.4583, 1.0, 0.375, 1.0, 0.4891, 0.75, 0.5417, 0.75, 0.5417, 1.0, 0.4891, 1.0, 0.375, 0.5, 0.4583, 0.5, 0.4583, 0.75, 0.375, 0.75, 0.4891, 0.5, 0.5417, 0.5, 0.5417, 0.75, 0.4891, 0.75, 0.375, 0.25, 0.4583, 0.25, 0.4583, 0.5, 0.375, 0.5, 0.4891, 0.25, 0.5417, 0.25, 0.5417, 0.5, 0.4891, 0.5, 0.375, 0.0, 0.4583, 0.0, 0.4583, 0.25, 0.375, 0.25, 0.4891, 0.0, 0.5417, 0.0, 0.5417, 0.25, 0.4891, 0.25, 0.4583, 0.0, 0.4891, 0.0, 0.4891, 0.25, 0.4583, 0.25, 0.4583, 0.25, 0.4891, 0.25, 0.4891, 0.5, 0.4583, 0.5, 0.4583, 0.5, 0.4891, 0.5, 0.4891, 0.75, 0.4583, 0.75, 0.4583, 0.75, 0.4891, 0.75, 0.4891, 1.0, 0.4583, 1.0, 0.625, 0.75, 0.625, 0.5, 0.625, 0.5, 0.625, 0.75, 0.625, 0.75, 0.625, 0.5, 0.625, 0.5, 0.625, 0.75, 0.625, 0.25, 0.625, 0.0, 0.625, 0.0, 0.625, 0.25, 0.625, 1.0, 0.625, 0.75, 0.625, 0.75, 0.625, 1.0, 0.625, 0.5, 0.875, 0.5, 0.875, 0.75, 0.625, 0.75, 0.625, 0.25, 0.625, 0.0, 0.625, 0.0, 0.625, 0.25, 0.625, 1.0, 0.625, 0.75, 0.625, 0.75, 0.625, 1.0, 0.625, 0.5, 0.625, 0.25, 0.625, 0.25, 0.625, 0.5])
me_cube_010.materials.append(mat_blackpiece)
me_cube_010.update()
me_cube_011 = bpy.data.meshes.new('Cube.011')
me_cube_011.from_pydata([(-1.0, -1.0, -1.0), (-0.389, -0.389, 1.0), (-1.0, 1.0, -1.0), (-0.389, 0.389, 1.0), (1.0, -1.0, -1.0), (0.389, -0.389, 1.0), (1.0, 1.0, -1.0), (0.389, 0.389, 1.0), (-1.034, -1.034, -0.3405), (-0.7595, -0.7595, 0.479), (-0.7595, 0.7595, 0.479), (-1.034, 1.034, -0.3405), (0.7595, 0.7595, 0.479), (1.034, 1.034, -0.3405), (0.7595, -0.7595, 0.479), (1.034, -1.034, -0.3405), (-0.6462, -0.6462, -0.03764), (-0.6462, 0.6462, -0.03764), (0.6462, 0.6462, -0.03764), (0.6462, -0.6462, -0.03764), (-0.7585, -0.7585, 1.229), (-0.7585, 0.7585, 1.229), (0.7585, 0.7585, 1.229), (0.7585, -0.7585, 1.229), (-0.4328, -0.4328, 1.46), (-0.4328, 0.4328, 1.46), (0.4328, 0.4328, 1.46), (0.4328, -0.4328, 1.46)], [], [(9, 1, 3, 10), (10, 3, 7, 12), (12, 7, 5, 14), (14, 5, 1, 9), (2, 6, 4, 0), (7, 3, 21, 22), (4, 15, 8, 0), (19, 14, 9, 16), (6, 13, 15, 4), (18, 12, 14, 19), (2, 11, 13, 6), (17, 10, 12, 18), (0, 8, 11, 2), (16, 9, 10, 17), (8, 16, 17, 11), (11, 17, 18, 13), (13, 18, 19, 15), (15, 19, 16, 8), (23, 22, 26, 27), (5, 7, 22, 23), (3, 1, 20, 21), (1, 5, 23, 20), (26, 25, 24, 27), (21, 20, 24, 25), (20, 23, 27, 24), (22, 21, 25, 26)])
_uv = me_cube_011.uv_layers.new(name='UVMap')
_uv.uv.foreach_set('vector', [0.5417, 0.0, 0.625, 0.0, 0.625, 0.25, 0.5417, 0.25, 0.5417, 0.25, 0.625, 0.25, 0.625, 0.5, 0.5417, 0.5, 0.5417, 0.5, 0.625, 0.5, 0.625, 0.75, 0.5417, 0.75, 0.5417, 0.75, 0.625, 0.75, 0.625, 1.0, 0.5417, 1.0, 0.125, 0.5, 0.375, 0.5, 0.375, 0.75, 0.125, 0.75, 0.625, 0.5, 0.625, 0.25, 0.625, 0.25, 0.625, 0.5, 0.375, 0.75, 0.4583, 0.75, 0.4583, 1.0, 0.375, 1.0, 0.4891, 0.75, 0.5417, 0.75, 0.5417, 1.0, 0.4891, 1.0, 0.375, 0.5, 0.4583, 0.5, 0.4583, 0.75, 0.375, 0.75, 0.4891, 0.5, 0.5417, 0.5, 0.5417, 0.75, 0.4891, 0.75, 0.375, 0.25, 0.4583, 0.25, 0.4583, 0.5, 0.375, 0.5, 0.4891, 0.25, 0.5417, 0.25, 0.5417, 0.5, 0.4891, 0.5, 0.375, 0.0, 0.4583, 0.0, 0.4583, 0.25, 0.375, 0.25, 0.4891, 0.0, 0.5417, 0.0, 0.5417, 0.25, 0.4891, 0.25, 0.4583, 0.0, 0.4891, 0.0, 0.4891, 0.25, 0.4583, 0.25, 0.4583, 0.25, 0.4891, 0.25, 0.4891, 0.5, 0.4583, 0.5, 0.4583, 0.5, 0.4891, 0.5, 0.4891, 0.75, 0.4583, 0.75, 0.4583, 0.75, 0.4891, 0.75, 0.4891, 1.0, 0.4583, 1.0, 0.625, 0.75, 0.625, 0.5, 0.625, 0.5, 0.625, 0.75, 0.625, 0.75, 0.625, 0.5, 0.625, 0.5, 0.625, 0.75, 0.625, 0.25, 0.625, 0.0, 0.625, 0.0, 0.625, 0.25, 0.625, 1.0, 0.625, 0.75, 0.625, 0.75, 0.625, 1.0, 0.625, 0.5, 0.875, 0.5, 0.875, 0.75, 0.625, 0.75, 0.625, 0.25, 0.625, 0.0, 0.625, 0.0, 0.625, 0.25, 0.625, 1.0, 0.625, 0.75, 0.625, 0.75, 0.625, 1.0, 0.625, 0.5, 0.625, 0.25, 0.625, 0.25, 0.625, 0.5])
me_cube_011.materials.append(mat_blackpiece)
me_cube_011.update()
me_cube_012 = bpy.data.meshes.new('Cube.012')
me_cube_012.from_pydata([(-1.0, -1.0, -1.0), (-0.389, -0.389, 1.0), (-1.0, 1.0, -1.0), (-0.389, 0.389, 1.0), (1.0, -1.0, -1.0), (0.389, -0.389, 1.0), (1.0, 1.0, -1.0), (0.389, 0.389, 1.0), (-1.034, -1.034, -0.3405), (-0.7595, -0.7595, 0.479), (-0.7595, 0.7595, 0.479), (-1.034, 1.034, -0.3405), (0.7595, 0.7595, 0.479), (1.034, 1.034, -0.3405), (0.7595, -0.7595, 0.479), (1.034, -1.034, -0.3405), (-0.6462, -0.6462, -0.03764), (-0.6462, 0.6462, -0.03764), (0.6462, 0.6462, -0.03764), (0.6462, -0.6462, -0.03764), (-0.7585, -0.7585, 1.229), (-0.7585, 0.7585, 1.229), (0.7585, 0.7585, 1.229), (0.7585, -0.7585, 1.229), (-0.4328, -0.4328, 1.46), (-0.4328, 0.4328, 1.46), (0.4328, 0.4328, 1.46), (0.4328, -0.4328, 1.46)], [], [(9, 1, 3, 10), (10, 3, 7, 12), (12, 7, 5, 14), (14, 5, 1, 9), (2, 6, 4, 0), (7, 3, 21, 22), (4, 15, 8, 0), (19, 14, 9, 16), (6, 13, 15, 4), (18, 12, 14, 19), (2, 11, 13, 6), (17, 10, 12, 18), (0, 8, 11, 2), (16, 9, 10, 17), (8, 16, 17, 11), (11, 17, 18, 13), (13, 18, 19, 15), (15, 19, 16, 8), (23, 22, 26, 27), (5, 7, 22, 23), (3, 1, 20, 21), (1, 5, 23, 20), (26, 25, 24, 27), (21, 20, 24, 25), (20, 23, 27, 24), (22, 21, 25, 26)])
_uv = me_cube_012.uv_layers.new(name='UVMap')
_uv.uv.foreach_set('vector', [0.5417, 0.0, 0.625, 0.0, 0.625, 0.25, 0.5417, 0.25, 0.5417, 0.25, 0.625, 0.25, 0.625, 0.5, 0.5417, 0.5, 0.5417, 0.5, 0.625, 0.5, 0.625, 0.75, 0.5417, 0.75, 0.5417, 0.75, 0.625, 0.75, 0.625, 1.0, 0.5417, 1.0, 0.125, 0.5, 0.375, 0.5, 0.375, 0.75, 0.125, 0.75, 0.625, 0.5, 0.625, 0.25, 0.625, 0.25, 0.625, 0.5, 0.375, 0.75, 0.4583, 0.75, 0.4583, 1.0, 0.375, 1.0, 0.4891, 0.75, 0.5417, 0.75, 0.5417, 1.0, 0.4891, 1.0, 0.375, 0.5, 0.4583, 0.5, 0.4583, 0.75, 0.375, 0.75, 0.4891, 0.5, 0.5417, 0.5, 0.5417, 0.75, 0.4891, 0.75, 0.375, 0.25, 0.4583, 0.25, 0.4583, 0.5, 0.375, 0.5, 0.4891, 0.25, 0.5417, 0.25, 0.5417, 0.5, 0.4891, 0.5, 0.375, 0.0, 0.4583, 0.0, 0.4583, 0.25, 0.375, 0.25, 0.4891, 0.0, 0.5417, 0.0, 0.5417, 0.25, 0.4891, 0.25, 0.4583, 0.0, 0.4891, 0.0, 0.4891, 0.25, 0.4583, 0.25, 0.4583, 0.25, 0.4891, 0.25, 0.4891, 0.5, 0.4583, 0.5, 0.4583, 0.5, 0.4891, 0.5, 0.4891, 0.75, 0.4583, 0.75, 0.4583, 0.75, 0.4891, 0.75, 0.4891, 1.0, 0.4583, 1.0, 0.625, 0.75, 0.625, 0.5, 0.625, 0.5, 0.625, 0.75, 0.625, 0.75, 0.625, 0.5, 0.625, 0.5, 0.625, 0.75, 0.625, 0.25, 0.625, 0.0, 0.625, 0.0, 0.625, 0.25, 0.625, 1.0, 0.625, 0.75, 0.625, 0.75, 0.625, 1.0, 0.625, 0.5, 0.875, 0.5, 0.875, 0.75, 0.625, 0.75, 0.625, 0.25, 0.625, 0.0, 0.625, 0.0, 0.625, 0.25, 0.625, 1.0, 0.625, 0.75, 0.625, 0.75, 0.625, 1.0, 0.625, 0.5, 0.625, 0.25, 0.625, 0.25, 0.625, 0.5])
me_cube_012.materials.append(mat_blackpiece)
me_cube_012.update()
me_cube_013 = bpy.data.meshes.new('Cube.013')
me_cube_013.from_pydata([(-1.0, -1.0, -1.0), (-0.389, -0.389, 1.0), (-1.0, 1.0, -1.0), (-0.389, 0.389, 1.0), (1.0, -1.0, -1.0), (0.389, -0.389, 1.0), (1.0, 1.0, -1.0), (0.389, 0.389, 1.0), (-1.034, -1.034, -0.3405), (-0.7595, -0.7595, 0.479), (-0.7595, 0.7595, 0.479), (-1.034, 1.034, -0.3405), (0.7595, 0.7595, 0.479), (1.034, 1.034, -0.3405), (0.7595, -0.7595, 0.479), (1.034, -1.034, -0.3405), (-0.6462, -0.6462, -0.03764), (-0.6462, 0.6462, -0.03764), (0.6462, 0.6462, -0.03764), (0.6462, -0.6462, -0.03764), (-0.7585, -0.7585, 1.229), (-0.7585, 0.7585, 1.229), (0.7585, 0.7585, 1.229), (0.7585, -0.7585, 1.229), (-0.4328, -0.4328, 1.46), (-0.4328, 0.4328, 1.46), (0.4328, 0.4328, 1.46), (0.4328, -0.4328, 1.46)], [], [(9, 1, 3, 10), (10, 3, 7, 12), (12, 7, 5, 14), (14, 5, 1, 9), (2, 6, 4, 0), (7, 3, 21, 22), (4, 15, 8, 0), (19, 14, 9, 16), (6, 13, 15, 4), (18, 12, 14, 19), (2, 11, 13, 6), (17, 10, 12, 18), (0, 8, 11, 2), (16, 9, 10, 17), (8, 16, 17, 11), (11, 17, 18, 13), (13, 18, 19, 15), (15, 19, 16, 8), (23, 22, 26, 27), (5, 7, 22, 23), (3, 1, 20, 21), (1, 5, 23, 20), (26, 25, 24, 27), (21, 20, 24, 25), (20, 23, 27, 24), (22, 21, 25, 26)])
_uv = me_cube_013.uv_layers.new(name='UVMap')
_uv.uv.foreach_set('vector', [0.5417, 0.0, 0.625, 0.0, 0.625, 0.25, 0.5417, 0.25, 0.5417, 0.25, 0.625, 0.25, 0.625, 0.5, 0.5417, 0.5, 0.5417, 0.5, 0.625, 0.5, 0.625, 0.75, 0.5417, 0.75, 0.5417, 0.75, 0.625, 0.75, 0.625, 1.0, 0.5417, 1.0, 0.125, 0.5, 0.375, 0.5, 0.375, 0.75, 0.125, 0.75, 0.625, 0.5, 0.625, 0.25, 0.625, 0.25, 0.625, 0.5, 0.375, 0.75, 0.4583, 0.75, 0.4583, 1.0, 0.375, 1.0, 0.4891, 0.75, 0.5417, 0.75, 0.5417, 1.0, 0.4891, 1.0, 0.375, 0.5, 0.4583, 0.5, 0.4583, 0.75, 0.375, 0.75, 0.4891, 0.5, 0.5417, 0.5, 0.5417, 0.75, 0.4891, 0.75, 0.375, 0.25, 0.4583, 0.25, 0.4583, 0.5, 0.375, 0.5, 0.4891, 0.25, 0.5417, 0.25, 0.5417, 0.5, 0.4891, 0.5, 0.375, 0.0, 0.4583, 0.0, 0.4583, 0.25, 0.375, 0.25, 0.4891, 0.0, 0.5417, 0.0, 0.5417, 0.25, 0.4891, 0.25, 0.4583, 0.0, 0.4891, 0.0, 0.4891, 0.25, 0.4583, 0.25, 0.4583, 0.25, 0.4891, 0.25, 0.4891, 0.5, 0.4583, 0.5, 0.4583, 0.5, 0.4891, 0.5, 0.4891, 0.75, 0.4583, 0.75, 0.4583, 0.75, 0.4891, 0.75, 0.4891, 1.0, 0.4583, 1.0, 0.625, 0.75, 0.625, 0.5, 0.625, 0.5, 0.625, 0.75, 0.625, 0.75, 0.625, 0.5, 0.625, 0.5, 0.625, 0.75, 0.625, 0.25, 0.625, 0.0, 0.625, 0.0, 0.625, 0.25, 0.625, 1.0, 0.625, 0.75, 0.625, 0.75, 0.625, 1.0, 0.625, 0.5, 0.875, 0.5, 0.875, 0.75, 0.625, 0.75, 0.625, 0.25, 0.625, 0.0, 0.625, 0.0, 0.625, 0.25, 0.625, 1.0, 0.625, 0.75, 0.625, 0.75, 0.625, 1.0, 0.625, 0.5, 0.625, 0.25, 0.625, 0.25, 0.625, 0.5])
me_cube_013.materials.append(mat_blackpiece)
me_cube_013.update()
me_cube_005 = bpy.data.meshes.new('Cube.005')
me_cube_005.from_pydata([(-1.0, -1.0, -1.0), (-0.389, -0.389, 1.0), (-1.0, 1.0, -1.0), (-0.389, 0.389, 1.0), (1.0, -1.0, -1.0), (0.389, -0.389, 1.0), (1.0, 1.0, -1.0), (0.389, 0.389, 1.0), (-1.034, -1.034, -0.3405), (-0.7595, -0.7595, 0.479), (-0.7595, 0.7595, 0.479), (-1.034, 1.034, -0.3405), (0.7595, 0.7595, 0.479), (1.034, 1.034, -0.3405), (0.7595, -0.7595, 0.479), (1.034, -1.034, -0.3405), (-0.6462, -0.6462, -0.03764), (-0.6462, 0.6462, -0.03764), (0.6462, 0.6462, -0.03764), (0.6462, -0.6462, -0.03764), (-0.7585, -0.7585, 1.229), (-0.7585, 0.7585, 1.229), (0.7585, 0.7585, 1.229), (0.7585, -0.7585, 1.229), (-0.4328, -0.4328, 1.46), (-0.4328, 0.4328, 1.46), (0.4328, 0.4328, 1.46), (0.4328, -0.4328, 1.46)], [], [(9, 1, 3, 10), (10, 3, 7, 12), (12, 7, 5, 14), (14, 5, 1, 9), (2, 6, 4, 0), (7, 3, 21, 22), (4, 15, 8, 0), (19, 14, 9, 16), (6, 13, 15, 4), (18, 12, 14, 19), (2, 11, 13, 6), (17, 10, 12, 18), (0, 8, 11, 2), (16, 9, 10, 17), (8, 16, 17, 11), (11, 17, 18, 13), (13, 18, 19, 15), (15, 19, 16, 8), (23, 22, 26, 27), (5, 7, 22, 23), (3, 1, 20, 21), (1, 5, 23, 20), (26, 25, 24, 27), (21, 20, 24, 25), (20, 23, 27, 24), (22, 21, 25, 26)])
_uv = me_cube_005.uv_layers.new(name='UVMap')
_uv.uv.foreach_set('vector', [0.5417, 0.0, 0.625, 0.0, 0.625, 0.25, 0.5417, 0.25, 0.5417, 0.25, 0.625, 0.25, 0.625, 0.5, 0.5417, 0.5, 0.5417, 0.5, 0.625, 0.5, 0.625, 0.75, 0.5417, 0.75, 0.5417, 0.75, 0.625, 0.75, 0.625, 1.0, 0.5417, 1.0, 0.125, 0.5, 0.375, 0.5, 0.375, 0.75, 0.125, 0.75, 0.625, 0.5, 0.625, 0.25, 0.625, 0.25, 0.625, 0.5, 0.375, 0.75, 0.4583, 0.75, 0.4583, 1.0, 0.375, 1.0, 0.4891, 0.75, 0.5417, 0.75, 0.5417, 1.0, 0.4891, 1.0, 0.375, 0.5, 0.4583, 0.5, 0.4583, 0.75, 0.375, 0.75, 0.4891, 0.5, 0.5417, 0.5, 0.5417, 0.75, 0.4891, 0.75, 0.375, 0.25, 0.4583, 0.25, 0.4583, 0.5, 0.375, 0.5, 0.4891, 0.25, 0.5417, 0.25, 0.5417, 0.5, 0.4891, 0.5, 0.375, 0.0, 0.4583, 0.0, 0.4583, 0.25, 0.375, 0.25, 0.4891, 0.0, 0.5417, 0.0, 0.5417, 0.25, 0.4891, 0.25, 0.4583, 0.0, 0.4891, 0.0, 0.4891, 0.25, 0.4583, 0.25, 0.4583, 0.25, 0.4891, 0.25, 0.4891, 0.5, 0.4583, 0.5, 0.4583, 0.5, 0.4891, 0.5, 0.4891, 0.75, 0.4583, 0.75, 0.4583, 0.75, 0.4891, 0.75, 0.4891, 1.0, 0.4583, 1.0, 0.625, 0.75, 0.625, 0.5, 0.625, 0.5, 0.625, 0.75, 0.625, 0.75, 0.625, 0.5, 0.625, 0.5, 0.625, 0.75, 0.625, 0.25, 0.625, 0.0, 0.625, 0.0, 0.625, 0.25, 0.625, 1.0, 0.625, 0.75, 0.625, 0.75, 0.625, 1.0, 0.625, 0.5, 0.875, 0.5, 0.875, 0.75, 0.625, 0.75, 0.625, 0.25, 0.625, 0.0, 0.625, 0.0, 0.625, 0.25, 0.625, 1.0, 0.625, 0.75, 0.625, 0.75, 0.625, 1.0, 0.625, 0.5, 0.625, 0.25, 0.625, 0.25, 0.625, 0.5])
me_cube_005.materials.append(mat_whitepiece)
me_cube_005.update()
me_cube_006 = bpy.data.meshes.new('Cube.006')
me_cube_006.from_pydata([(-1.0, -1.0, -1.0), (-0.389, -0.389, 1.0), (-1.0, 1.0, -1.0), (-0.389, 0.389, 1.0), (1.0, -1.0, -1.0), (0.389, -0.389, 1.0), (1.0, 1.0, -1.0), (0.389, 0.389, 1.0), (-1.034, -1.034, -0.3405), (-0.7595, -0.7595, 0.479), (-0.7595, 0.7595, 0.479), (-1.034, 1.034, -0.3405), (0.7595, 0.7595, 0.479), (1.034, 1.034, -0.3405), (0.7595, -0.7595, 0.479), (1.034, -1.034, -0.3405), (-0.6462, -0.6462, -0.03764), (-0.6462, 0.6462, -0.03764), (0.6462, 0.6462, -0.03764), (0.6462, -0.6462, -0.03764), (-0.7585, -0.7585, 1.229), (-0.7585, 0.7585, 1.229), (0.7585, 0.7585, 1.229), (0.7585, -0.7585, 1.229), (-0.4328, -0.4328, 1.46), (-0.4328, 0.4328, 1.46), (0.4328, 0.4328, 1.46), (0.4328, -0.4328, 1.46)], [], [(9, 1, 3, 10), (10, 3, 7, 12), (12, 7, 5, 14), (14, 5, 1, 9), (2, 6, 4, 0), (7, 3, 21, 22), (4, 15, 8, 0), (19, 14, 9, 16), (6, 13, 15, 4), (18, 12, 14, 19), (2, 11, 13, 6), (17, 10, 12, 18), (0, 8, 11, 2), (16, 9, 10, 17), (8, 16, 17, 11), (11, 17, 18, 13), (13, 18, 19, 15), (15, 19, 16, 8), (23, 22, 26, 27), (5, 7, 22, 23), (3, 1, 20, 21), (1, 5, 23, 20), (26, 25, 24, 27), (21, 20, 24, 25), (20, 23, 27, 24), (22, 21, 25, 26)])
_uv = me_cube_006.uv_layers.new(name='UVMap')
_uv.uv.foreach_set('vector', [0.5417, 0.0, 0.625, 0.0, 0.625, 0.25, 0.5417, 0.25, 0.5417, 0.25, 0.625, 0.25, 0.625, 0.5, 0.5417, 0.5, 0.5417, 0.5, 0.625, 0.5, 0.625, 0.75, 0.5417, 0.75, 0.5417, 0.75, 0.625, 0.75, 0.625, 1.0, 0.5417, 1.0, 0.125, 0.5, 0.375, 0.5, 0.375, 0.75, 0.125, 0.75, 0.625, 0.5, 0.625, 0.25, 0.625, 0.25, 0.625, 0.5, 0.375, 0.75, 0.4583, 0.75, 0.4583, 1.0, 0.375, 1.0, 0.4891, 0.75, 0.5417, 0.75, 0.5417, 1.0, 0.4891, 1.0, 0.375, 0.5, 0.4583, 0.5, 0.4583, 0.75, 0.375, 0.75, 0.4891, 0.5, 0.5417, 0.5, 0.5417, 0.75, 0.4891, 0.75, 0.375, 0.25, 0.4583, 0.25, 0.4583, 0.5, 0.375, 0.5, 0.4891, 0.25, 0.5417, 0.25, 0.5417, 0.5, 0.4891, 0.5, 0.375, 0.0, 0.4583, 0.0, 0.4583, 0.25, 0.375, 0.25, 0.4891, 0.0, 0.5417, 0.0, 0.5417, 0.25, 0.4891, 0.25, 0.4583, 0.0, 0.4891, 0.0, 0.4891, 0.25, 0.4583, 0.25, 0.4583, 0.25, 0.4891, 0.25, 0.4891, 0.5, 0.4583, 0.5, 0.4583, 0.5, 0.4891, 0.5, 0.4891, 0.75, 0.4583, 0.75, 0.4583, 0.75, 0.4891, 0.75, 0.4891, 1.0, 0.4583, 1.0, 0.625, 0.75, 0.625, 0.5, 0.625, 0.5, 0.625, 0.75, 0.625, 0.75, 0.625, 0.5, 0.625, 0.5, 0.625, 0.75, 0.625, 0.25, 0.625, 0.0, 0.625, 0.0, 0.625, 0.25, 0.625, 1.0, 0.625, 0.75, 0.625, 0.75, 0.625, 1.0, 0.625, 0.5, 0.875, 0.5, 0.875, 0.75, 0.625, 0.75, 0.625, 0.25, 0.625, 0.0, 0.625, 0.0, 0.625, 0.25, 0.625, 1.0, 0.625, 0.75, 0.625, 0.75, 0.625, 1.0, 0.625, 0.5, 0.625, 0.25, 0.625, 0.25, 0.625, 0.5])
me_cube_006.materials.append(mat_whitepiece)
me_cube_006.update()
me_cube_007 = bpy.data.meshes.new('Cube.007')
me_cube_007.from_pydata([(-1.0, -1.0, -1.0), (-0.389, -0.389, 1.0), (-1.0, 1.0, -1.0), (-0.389, 0.389, 1.0), (1.0, -1.0, -1.0), (0.389, -0.389, 1.0), (1.0, 1.0, -1.0), (0.389, 0.389, 1.0), (-1.034, -1.034, -0.3405), (-0.7595, -0.7595, 0.479), (-0.7595, 0.7595, 0.479), (-1.034, 1.034, -0.3405), (0.7595, 0.7595, 0.479), (1.034, 1.034, -0.3405), (0.7595, -0.7595, 0.479), (1.034, -1.034, -0.3405), (-0.6462, -0.6462, -0.03764), (-0.6462, 0.6462, -0.03764), (0.6462, 0.6462, -0.03764), (0.6462, -0.6462, -0.03764), (-0.7585, -0.7585, 1.229), (-0.7585, 0.7585, 1.229), (0.7585, 0.7585, 1.229), (0.7585, -0.7585, 1.229), (-0.4328, -0.4328, 1.46), (-0.4328, 0.4328, 1.46), (0.4328, 0.4328, 1.46), (0.4328, -0.4328, 1.46)], [], [(9, 1, 3, 10), (10, 3, 7, 12), (12, 7, 5, 14), (14, 5, 1, 9), (2, 6, 4, 0), (7, 3, 21, 22), (4, 15, 8, 0), (19, 14, 9, 16), (6, 13, 15, 4), (18, 12, 14, 19), (2, 11, 13, 6), (17, 10, 12, 18), (0, 8, 11, 2), (16, 9, 10, 17), (8, 16, 17, 11), (11, 17, 18, 13), (13, 18, 19, 15), (15, 19, 16, 8), (23, 22, 26, 27), (5, 7, 22, 23), (3, 1, 20, 21), (1, 5, 23, 20), (26, 25, 24, 27), (21, 20, 24, 25), (20, 23, 27, 24), (22, 21, 25, 26)])
_uv = me_cube_007.uv_layers.new(name='UVMap')
_uv.uv.foreach_set('vector', [0.5417, 0.0, 0.625, 0.0, 0.625, 0.25, 0.5417, 0.25, 0.5417, 0.25, 0.625, 0.25, 0.625, 0.5, 0.5417, 0.5, 0.5417, 0.5, 0.625, 0.5, 0.625, 0.75, 0.5417, 0.75, 0.5417, 0.75, 0.625, 0.75, 0.625, 1.0, 0.5417, 1.0, 0.125, 0.5, 0.375, 0.5, 0.375, 0.75, 0.125, 0.75, 0.625, 0.5, 0.625, 0.25, 0.625, 0.25, 0.625, 0.5, 0.375, 0.75, 0.4583, 0.75, 0.4583, 1.0, 0.375, 1.0, 0.4891, 0.75, 0.5417, 0.75, 0.5417, 1.0, 0.4891, 1.0, 0.375, 0.5, 0.4583, 0.5, 0.4583, 0.75, 0.375, 0.75, 0.4891, 0.5, 0.5417, 0.5, 0.5417, 0.75, 0.4891, 0.75, 0.375, 0.25, 0.4583, 0.25, 0.4583, 0.5, 0.375, 0.5, 0.4891, 0.25, 0.5417, 0.25, 0.5417, 0.5, 0.4891, 0.5, 0.375, 0.0, 0.4583, 0.0, 0.4583, 0.25, 0.375, 0.25, 0.4891, 0.0, 0.5417, 0.0, 0.5417, 0.25, 0.4891, 0.25, 0.4583, 0.0, 0.4891, 0.0, 0.4891, 0.25, 0.4583, 0.25, 0.4583, 0.25, 0.4891, 0.25, 0.4891, 0.5, 0.4583, 0.5, 0.4583, 0.5, 0.4891, 0.5, 0.4891, 0.75, 0.4583, 0.75, 0.4583, 0.75, 0.4891, 0.75, 0.4891, 1.0, 0.4583, 1.0, 0.625, 0.75, 0.625, 0.5, 0.625, 0.5, 0.625, 0.75, 0.625, 0.75, 0.625, 0.5, 0.625, 0.5, 0.625, 0.75, 0.625, 0.25, 0.625, 0.0, 0.625, 0.0, 0.625, 0.25, 0.625, 1.0, 0.625, 0.75, 0.625, 0.75, 0.625, 1.0, 0.625, 0.5, 0.875, 0.5, 0.875, 0.75, 0.625, 0.75, 0.625, 0.25, 0.625, 0.0, 0.625, 0.0, 0.625, 0.25, 0.625, 1.0, 0.625, 0.75, 0.625, 0.75, 0.625, 1.0, 0.625, 0.5, 0.625, 0.25, 0.625, 0.25, 0.625, 0.5])
me_cube_007.materials.append(mat_whitepiece)
me_cube_007.update()
me_cube_014 = bpy.data.meshes.new('Cube.014')
me_cube_014.from_pydata([(-1.0, -1.0, -1.0), (-0.389, -0.389, 1.0), (-1.0, 1.0, -1.0), (-0.389, 0.389, 1.0), (1.0, -1.0, -1.0), (0.389, -0.389, 1.0), (1.0, 1.0, -1.0), (0.389, 0.389, 1.0), (-1.034, -1.034, -0.3405), (-0.7595, -0.7595, 0.479), (-0.7595, 0.7595, 0.479), (-1.034, 1.034, -0.3405), (0.7595, 0.7595, 0.479), (1.034, 1.034, -0.3405), (0.7595, -0.7595, 0.479), (1.034, -1.034, -0.3405), (-0.6462, -0.6462, -0.03764), (-0.6462, 0.6462, -0.03764), (0.6462, 0.6462, -0.03764), (0.6462, -0.6462, -0.03764), (-0.7585, -0.7585, 1.229), (-0.7585, 0.7585, 1.229), (0.7585, 0.7585, 1.229), (0.7585, -0.7585, 1.229), (-0.4328, -0.4328, 1.46), (-0.4328, 0.4328, 1.46), (0.4328, 0.4328, 1.46), (0.4328, -0.4328, 1.46)], [], [(9, 1, 3, 10), (10, 3, 7, 12), (12, 7, 5, 14), (14, 5, 1, 9), (2, 6, 4, 0), (7, 3, 21, 22), (4, 15, 8, 0), (19, 14, 9, 16), (6, 13, 15, 4), (18, 12, 14, 19), (2, 11, 13, 6), (17, 10, 12, 18), (0, 8, 11, 2), (16, 9, 10, 17), (8, 16, 17, 11), (11, 17, 18, 13), (13, 18, 19, 15), (15, 19, 16, 8), (23, 22, 26, 27), (5, 7, 22, 23), (3, 1, 20, 21), (1, 5, 23, 20), (26, 25, 24, 27), (21, 20, 24, 25), (20, 23, 27, 24), (22, 21, 25, 26)])
_uv = me_cube_014.uv_layers.new(name='UVMap')
_uv.uv.foreach_set('vector', [0.5417, 0.0, 0.625, 0.0, 0.625, 0.25, 0.5417, 0.25, 0.5417, 0.25, 0.625, 0.25, 0.625, 0.5, 0.5417, 0.5, 0.5417, 0.5, 0.625, 0.5, 0.625, 0.75, 0.5417, 0.75, 0.5417, 0.75, 0.625, 0.75, 0.625, 1.0, 0.5417, 1.0, 0.125, 0.5, 0.375, 0.5, 0.375, 0.75, 0.125, 0.75, 0.625, 0.5, 0.625, 0.25, 0.625, 0.25, 0.625, 0.5, 0.375, 0.75, 0.4583, 0.75, 0.4583, 1.0, 0.375, 1.0, 0.4891, 0.75, 0.5417, 0.75, 0.5417, 1.0, 0.4891, 1.0, 0.375, 0.5, 0.4583, 0.5, 0.4583, 0.75, 0.375, 0.75, 0.4891, 0.5, 0.5417, 0.5, 0.5417, 0.75, 0.4891, 0.75, 0.375, 0.25, 0.4583, 0.25, 0.4583, 0.5, 0.375, 0.5, 0.4891, 0.25, 0.5417, 0.25, 0.5417, 0.5, 0.4891, 0.5, 0.375, 0.0, 0.4583, 0.0, 0.4583, 0.25, 0.375, 0.25, 0.4891, 0.0, 0.5417, 0.0, 0.5417, 0.25, 0.4891, 0.25, 0.4583, 0.0, 0.4891, 0.0, 0.4891, 0.25, 0.4583, 0.25, 0.4583, 0.25, 0.4891, 0.25, 0.4891, 0.5, 0.4583, 0.5, 0.4583, 0.5, 0.4891, 0.5, 0.4891, 0.75, 0.4583, 0.75, 0.4583, 0.75, 0.4891, 0.75, 0.4891, 1.0, 0.4583, 1.0, 0.625, 0.75, 0.625, 0.5, 0.625, 0.5, 0.625, 0.75, 0.625, 0.75, 0.625, 0.5, 0.625, 0.5, 0.625, 0.75, 0.625, 0.25, 0.625, 0.0, 0.625, 0.0, 0.625, 0.25, 0.625, 1.0, 0.625, 0.75, 0.625, 0.75, 0.625, 1.0, 0.625, 0.5, 0.875, 0.5, 0.875, 0.75, 0.625, 0.75, 0.625, 0.25, 0.625, 0.0, 0.625, 0.0, 0.625, 0.25, 0.625, 1.0, 0.625, 0.75, 0.625, 0.75, 0.625, 1.0, 0.625, 0.5, 0.625, 0.25, 0.625, 0.25, 0.625, 0.5])
me_cube_014.materials.append(mat_whitepiece)
me_cube_014.update()
me_cube_015 = bpy.data.meshes.new('Cube.015')
me_cube_015.from_pydata([(-1.0, -1.0, -1.0), (-0.389, -0.389, 1.0), (-1.0, 1.0, -1.0), (-0.389, 0.389, 1.0), (1.0, -1.0, -1.0), (0.389, -0.389, 1.0), (1.0, 1.0, -1.0), (0.389, 0.389, 1.0), (-1.034, -1.034, -0.3405), (-0.7595, -0.7595, 0.479), (-0.7595, 0.7595, 0.479), (-1.034, 1.034, -0.3405), (0.7595, 0.7595, 0.479), (1.034, 1.034, -0.3405), (0.7595, -0.7595, 0.479), (1.034, -1.034, -0.3405), (-0.6462, -0.6462, -0.03764), (-0.6462, 0.6462, -0.03764), (0.6462, 0.6462, -0.03764), (0.6462, -0.6462, -0.03764), (-0.7585, -0.7585, 1.229), (-0.7585, 0.7585, 1.229), (0.7585, 0.7585, 1.229), (0.7585, -0.7585, 1.229), (-0.4328, -0.4328, 1.46), (-0.4328, 0.4328, 1.46), (0.4328, 0.4328, 1.46), (0.4328, -0.4328, 1.46)], [], [(9, 1, 3, 10), (10, 3, 7, 12), (12, 7, 5, 14), (14, 5, 1, 9), (2, 6, 4, 0), (7, 3, 21, 22), (4, 15, 8, 0), (19, 14, 9, 16), (6, 13, 15, 4), (18, 12, 14, 19), (2, 11, 13, 6), (17, 10, 12, 18), (0, 8, 11, 2), (16, 9, 10, 17), (8, 16, 17, 11), (11, 17, 18, 13), (13, 18, 19, 15), (15, 19, 16, 8), (23, 22, 26, 27), (5, 7, 22, 23), (3, 1, 20, 21), (1, 5, 23, 20), (26, 25, 24, 27), (21, 20, 24, 25), (20, 23, 27, 24), (22, 21, 25, 26)])
_uv = me_cube_015.uv_layers.new(name='UVMap')
_uv.uv.foreach_set('vector', [0.5417, 0.0, 0.625, 0.0, 0.625, 0.25, 0.5417, 0.25, 0.5417, 0.25, 0.625, 0.25, 0.625, 0.5, 0.5417, 0.5, 0.5417, 0.5, 0.625, 0.5, 0.625, 0.75, 0.5417, 0.75, 0.5417, 0.75, 0.625, 0.75, 0.625, 1.0, 0.5417, 1.0, 0.125, 0.5, 0.375, 0.5, 0.375, 0.75, 0.125, 0.75, 0.625, 0.5, 0.625, 0.25, 0.625, 0.25, 0.625, 0.5, 0.375, 0.75, 0.4583, 0.75, 0.4583, 1.0, 0.375, 1.0, 0.4891, 0.75, 0.5417, 0.75, 0.5417, 1.0, 0.4891, 1.0, 0.375, 0.5, 0.4583, 0.5, 0.4583, 0.75, 0.375, 0.75, 0.4891, 0.5, 0.5417, 0.5, 0.5417, 0.75, 0.4891, 0.75, 0.375, 0.25, 0.4583, 0.25, 0.4583, 0.5, 0.375, 0.5, 0.4891, 0.25, 0.5417, 0.25, 0.5417, 0.5, 0.4891, 0.5, 0.375, 0.0, 0.4583, 0.0, 0.4583, 0.25, 0.375, 0.25, 0.4891, 0.0, 0.5417, 0.0, 0.5417, 0.25, 0.4891, 0.25, 0.4583, 0.0, 0.4891, 0.0, 0.4891, 0.25, 0.4583, 0.25, 0.4583, 0.25, 0.4891, 0.25, 0.4891, 0.5, 0.4583, 0.5, 0.4583, 0.5, 0.4891, 0.5, 0.4891, 0.75, 0.4583, 0.75, 0.4583, 0.75, 0.4891, 0.75, 0.4891, 1.0, 0.4583, 1.0, 0.625, 0.75, 0.625, 0.5, 0.625, 0.5, 0.625, 0.75, 0.625, 0.75, 0.625, 0.5, 0.625, 0.5, 0.625, 0.75, 0.625, 0.25, 0.625, 0.0, 0.625, 0.0, 0.625, 0.25, 0.625, 1.0, 0.625, 0.75, 0.625, 0.75, 0.625, 1.0, 0.625, 0.5, 0.875, 0.5, 0.875, 0.75, 0.625, 0.75, 0.625, 0.25, 0.625, 0.0, 0.625, 0.0, 0.625, 0.25, 0.625, 1.0, 0.625, 0.75, 0.625, 0.75, 0.625, 1.0, 0.625, 0.5, 0.625, 0.25, 0.625, 0.25, 0.625, 0.5])
me_cube_015.materials.append(mat_whitepiece)
me_cube_015.update()

# ---- objects
ob_empty = bpy.data.objects.new('Empty', None)
ob_board = bpy.data.objects.new('board', me_cube_001)
ob_tower_b_001 = bpy.data.objects.new('Tower.B.001', me_cube_002)
ob_tower_w = bpy.data.objects.new('Tower.W', me_cube_004)
ob_king_w = bpy.data.objects.new('King.W', me_cube_016)
ob_king_b = bpy.data.objects.new('King.B', me_cube_017)
ob_bishop_w = bpy.data.objects.new('Bishop.W', me_cube_018)
ob_bishop_w_001 = bpy.data.objects.new('Bishop.W.001', me_cube_019)
ob_soldier_b = bpy.data.objects.new('Soldier.B', me_cube_008)
ob_soldier_b_001 = bpy.data.objects.new('Soldier.B.001', me_cube_009)
ob_soldier_b_002 = bpy.data.objects.new('Soldier.B.002', me_cube_010)
ob_soldier_b_003 = bpy.data.objects.new('Soldier.B.003', me_cube_011)
ob_soldier_b_004 = bpy.data.objects.new('Soldier.B.004', me_cube_012)
ob_soldier_b_005 = bpy.data.objects.new('Soldier.B.005', me_cube_013)
ob_soldier_w = bpy.data.objects.new('Soldier.W', me_cube_005)
ob_soldier_w_001 = bpy.data.objects.new('Soldier.W.001', me_cube_006)
ob_soldier_w_002 = bpy.data.objects.new('Soldier.W.002', me_cube_007)
ob_soldier_w_003 = bpy.data.objects.new('Soldier.W.003', me_cube_014)
ob_soldier_w_004 = bpy.data.objects.new('Soldier.W.004', me_cube_015)

# ---- transforms, parenting, visibility, modifiers, constraints
ob_empty.location = (0.0, 0.0, 0.0)
ob_empty.rotation_euler = (0.0, -0.0, 1.571)
ob_empty.empty_display_type = 'IMAGE'
ob_empty.empty_display_size = 5.0
ob_board.location = (0.0, 0.0, 0.434)
ob_board.scale = (2.371, 2.371, 0.1686)
ob_tower_b_001.location = (-2.039, -2.085, 0.8026)
ob_tower_b_001.scale = (0.1244, 0.1244, 0.1932)
ob_tower_w.location = (2.087, 0.9083, 0.8026)
ob_tower_w.scale = (0.1244, 0.1244, 0.1932)
ob_king_w.location = (2.074, 1.501, 0.7957)
ob_king_w.scale = (0.1207, 0.1207, 0.1911)
ob_king_b.location = (-2.07, 2.091, 0.7957)
ob_king_b.scale = (0.1207, 0.1207, 0.1911)
ob_bishop_w.location = (-0.2862, 0.2943, 0.7247)
ob_bishop_w.scale = (0.1005, 0.08266, 0.1182)
ob_bishop_w_001.location = (-1.992, 1.502, 0.7247)
ob_bishop_w_001.scale = (0.1005, 0.08266, 0.1182)
ob_soldier_b.location = (-1.487, 2.081, 0.7572)
ob_soldier_b.scale = (0.1163, 0.1163, 0.1578)
ob_soldier_b_001.location = (-0.8902, 1.508, 0.7572)
ob_soldier_b_001.scale = (0.1163, 0.1163, 0.1578)
ob_soldier_b_002.location = (-0.3063, 0.8777, 0.7572)
ob_soldier_b_002.scale = (0.1163, 0.1163, 0.1578)
ob_soldier_b_003.location = (-1.458, -2.102, 0.7572)
ob_soldier_b_003.scale = (0.1163, 0.1163, 0.1578)
ob_soldier_b_004.location = (-1.458, -1.486, 0.7572)
ob_soldier_b_004.scale = (0.1163, 0.1163, 0.1578)
ob_soldier_b_005.location = (-1.458, -0.8891, 0.7572)
ob_soldier_b_005.scale = (0.1163, 0.1163, 0.1578)
ob_soldier_w.location = (1.497, 0.8926, 0.7572)
ob_soldier_w.scale = (0.1163, 0.1163, 0.1578)
ob_soldier_w_001.location = (1.497, 1.492, 0.7572)
ob_soldier_w_001.scale = (0.1163, 0.1163, 0.1578)
ob_soldier_w_002.location = (1.497, 2.081, 0.7572)
ob_soldier_w_002.scale = (0.1163, 0.1163, 0.1578)
ob_soldier_w_003.location = (0.881, -1.47, 0.7572)
ob_soldier_w_003.scale = (0.1163, 0.1163, 0.1578)
ob_soldier_w_004.location = (1.468, -2.061, 0.7572)
ob_soldier_w_004.scale = (0.1163, 0.1163, 0.1578)

# ---- collection membership
col_collection.objects.link(ob_empty)
col_collection.objects.link(ob_board)
col_collection.objects.link(ob_tower_b_001)
col_collection.objects.link(ob_tower_w)
col_collection.objects.link(ob_king_w)
col_collection.objects.link(ob_king_b)
col_collection.objects.link(ob_bishop_w)
col_collection.objects.link(ob_bishop_w_001)
col_soldiers.objects.link(ob_soldier_b)
col_soldiers.objects.link(ob_soldier_b_001)
col_soldiers.objects.link(ob_soldier_b_002)
col_soldiers.objects.link(ob_soldier_b_003)
col_soldiers.objects.link(ob_soldier_b_004)
col_soldiers.objects.link(ob_soldier_b_005)
col_soldiers.objects.link(ob_soldier_w)
col_soldiers.objects.link(ob_soldier_w_001)
col_soldiers.objects.link(ob_soldier_w_002)
col_soldiers.objects.link(ob_soldier_w_003)
col_soldiers.objects.link(ob_soldier_w_004)

# ---- scene / render settings (as saved in the file)
scene.frame_start = 1; scene.frame_end = 250; scene.frame_set(1)
scene.render.engine = 'BLENDER_EEVEE_NEXT'
scene.cycles.sampling_pattern = 'TABULATED_SOBOL'
scene.view_settings.view_transform = 'Filmic'
bpy.context.view_layer.update()

# ---- added for rendering (the .blend has no active camera and no usable light): camera, sun
cam_auto = bpy.data.cameras.new('AutoCamera')
cam_auto.lens = 50.0
cam_auto.sensor_width = 36.0
cam_auto.clip_end = 1000.0
ob_auto_camera = bpy.data.objects.new('AutoCamera', cam_auto)
scene.collection.objects.link(ob_auto_camera)
ob_auto_camera.location = (6.89507, -8.27408, 6.22684)
ob_auto_camera.rotation_euler = (1.09748, -7.21219e-08, 0.694738)
scene.camera = ob_auto_camera
light_auto_sun = bpy.data.lights.new('AutoSun', 'SUN')
light_auto_sun.energy = 3.0
light_auto_sun.angle = 0.0523599
ob_auto_sun = bpy.data.objects.new('AutoSun', light_auto_sun)
scene.collection.objects.link(ob_auto_sun)
ob_auto_sun.rotation_euler = (0.872665, 0.174533, 0.523599)
bpy.context.view_layer.update()
